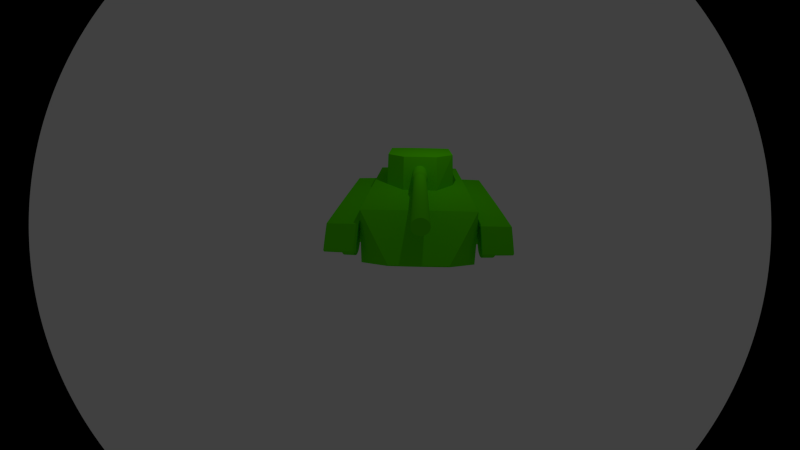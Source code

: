 # Source: tank_FinishedNoAnim_-_Copy.blend  (saved by Blender 2.63.0; exported with 4.5.12 LTS)
import bpy
from mathutils import Matrix  # noqa: F401  (used for matrix-valued properties, if any)

bpy.ops.wm.read_factory_settings(use_empty=True)
scene = bpy.context.scene
scene.name = 'Scene'

# ---- collections
col_collection_1 = bpy.data.collections.new('Collection 1'); scene.collection.children.link(col_collection_1)

# ---- materials (node trees are filled in below, after node groups)
mat_material_007 = bpy.data.materials.new('Material.007')
mat_material_007.alpha_threshold = 0.0
mat_material_007.use_transparent_shadow = False
mat_material_007.diffuse_color = (0.11, 0.8, 0.0, 1.0)
mat_material_007.roughness = 0.5
mat_material_007.line_color = (0.0, 0.0, 0.0, 1.0)
mat_material_001 = bpy.data.materials.new('Material.001')
mat_material_001.alpha_threshold = 0.0
mat_material_001.use_transparent_shadow = False
mat_material_001.diffuse_color = (0.11, 0.8, 0.0, 1.0)
mat_material_001.roughness = 0.5
mat_material_001.line_color = (0.0, 0.0, 0.0, 1.0)
mat_material = bpy.data.materials.new('Material')
mat_material.alpha_threshold = 0.0
mat_material.use_transparent_shadow = False
mat_material.diffuse_color = (0.11, 0.8, 0.0, 1.0)
mat_material.roughness = 0.5
mat_material.line_color = (0.0, 0.0, 0.0, 1.0)
mat_material_002 = bpy.data.materials.new('Material.002')
mat_material_002.alpha_threshold = 0.0
mat_material_002.use_transparent_shadow = False
mat_material_002.diffuse_color = (0.11, 0.8, 0.0, 1.0)
mat_material_002.roughness = 0.5
mat_material_002.line_color = (0.0, 0.0, 0.0, 1.0)

# ---- material node trees

# ---- world
world_world = bpy.data.worlds.new('World'); scene.world = world_world
world_world.color = (0.05088, 0.05088, 0.05088)
world_world.use_sun_shadow = False
world_world.sun_shadow_jitter_overblur = 0.0
world_world.cycles.sampling_method = 'MANUAL'
world_world.cycles.sample_map_resolution = 256

# ---- cameras
cam_camera = bpy.data.cameras.new('Camera')
cam_camera.type = 'PANO'
cam_camera.clip_end = 100.0
cam_camera.lens = 35.0
cam_camera.sensor_width = 32.0
cam_camera.sensor_height = 18.0
cam_camera.ortho_scale = 7.314
cam_camera.dof.focus_distance = 0.0
cam_camera.dof.aperture_fstop = 128.0

# ---- lights
light_lamp = bpy.data.lights.new('Lamp', 'POINT')
light_lamp.transmission_factor = 0.0
light_lamp.cutoff_distance = 30.0
light_lamp.energy = 100.0
light_lamp.shadow_buffer_clip_start = 1.001
light_lamp.shadow_soft_size = 0.1
light_lamp.shadow_maximum_resolution = 0.006
light_lamp.use_absolute_resolution = True
light_lamp.cycles.use_multiple_importance_sampling = False

# ---- meshes
me_cube_000 = bpy.data.meshes.new('Cube.000')
me_cube_000.from_pydata([(-0.838, 0.42, -2.98), (-0.838, 0.313, -2.98), (-0.8223, 0.42, -3.053), (-0.8223, 0.313, -3.053), (-0.8071, 0.42, -3.27), (-0.8071, 0.313, -3.27), (-0.7932, 0.42, -3.622), (-0.7932, 0.313, -3.622), (-0.781, 0.42, -4.096), (-0.781, 0.313, -4.096), (-0.7709, 0.42, -4.674), (-0.7709, 0.313, -4.674), (-0.7635, 0.42, -5.333), (-0.7635, 0.313, -5.333), (-0.7589, 0.42, -6.048), (-0.7589, 0.313, -6.048), (-0.7573, 0.42, -6.792), (-0.7573, 0.313, -6.792), (-0.7589, 0.42, -7.535), (-0.7589, 0.313, -7.535), (-0.7635, 0.42, -8.25), (-0.7635, 0.313, -8.25), (-0.7709, 0.42, -8.909), (-0.7709, 0.313, -8.909), (-0.781, 0.42, -9.487), (-0.781, 0.313, -9.487), (-0.7932, 0.42, -9.961), (-0.7932, 0.313, -9.961), (-0.8071, 0.42, -10.31), (-0.8071, 0.313, -10.31), (-0.8223, 0.42, -10.53), (-0.8223, 0.313, -10.53), (-0.838, 0.42, -10.6), (-0.838, 0.313, -10.6), (-0.8537, 0.42, -10.53), (-0.8537, 0.313, -10.53), (-0.8689, 0.42, -10.31), (-0.8689, 0.313, -10.31), (-0.8828, 0.42, -9.961), (-0.8828, 0.313, -9.961), (-0.8951, 0.42, -9.487), (-0.8951, 0.313, -9.487), (-0.9051, 0.42, -8.909), (-0.9051, 0.313, -8.909), (-0.9125, 0.42, -8.25), (-0.9125, 0.313, -8.25), (-0.9171, 0.42, -7.535), (-0.9171, 0.313, -7.535), (-0.9187, 0.42, -6.792), (-0.9187, 0.313, -6.792), (-0.9171, 0.42, -6.048), (-0.9171, 0.313, -6.048), (-0.9125, 0.42, -5.333), (-0.9125, 0.313, -5.333), (-0.9051, 0.42, -4.674), (-0.9051, 0.313, -4.674), (-0.8951, 0.42, -4.096), (-0.8951, 0.313, -4.096), (-0.8828, 0.42, -3.622), (-0.8828, 0.313, -3.622), (-0.8689, 0.42, -3.27), (-0.8689, 0.313, -3.27), (-0.8537, 0.42, -3.053), (-0.8537, 0.313, -3.053), (-1.118, 0.3071, -7.478), (-1.118, -0.5743, -7.478), (-1.113, 0.3071, -4.957), (-1.113, -0.5743, -4.957), (-1.097, 0.3071, -2.532), (-1.097, -0.5743, -2.532), (-1.071, 0.3071, -0.2982), (-1.071, -0.5743, -0.2982), (-1.036, 0.3071, 1.66), (-1.036, -0.5743, 1.66), (-0.9943, 0.3071, 3.267), (-0.9943, -0.5743, 3.267), (-0.9463, 0.3071, 4.462), (-0.9463, -0.5743, 4.462), (-0.8941, 0.3071, 5.197), (-0.8941, -0.5743, 5.197), (-0.8399, 0.3071, 5.445), (-0.8399, -0.5743, 5.445), (-0.7857, 0.3071, 5.197), (-0.7857, -0.5743, 5.197), (-0.7336, 0.3071, 4.462), (-0.7336, -0.5743, 4.462), (-0.6855, 0.3071, 3.267), (-0.6855, -0.5743, 3.267), (-0.6434, 0.3071, 1.66), (-0.6434, -0.5743, 1.66), (-0.6088, 0.3071, -0.2982), (-0.6088, -0.5743, -0.2982), (-0.5832, 0.3071, -2.532), (-0.5832, -0.5743, -2.532), (-0.5673, 0.3071, -4.957), (-0.5673, -0.5743, -4.957), (-0.562, 0.3071, -7.478), (-0.562, -0.5743, -7.478), (-0.5673, 0.3071, -9.999), (-0.5673, -0.5743, -9.999), (-0.5832, 0.3071, -12.42), (-0.5832, -0.5743, -12.42), (-0.6088, 0.3071, -14.66), (-0.6088, -0.5743, -14.66), (-0.6434, 0.3071, -16.62), (-0.6434, -0.5743, -16.62), (-0.6855, 0.3071, -18.22), (-0.6855, -0.5743, -18.22), (-0.7336, 0.3071, -19.42), (-0.7336, -0.5743, -19.42), (-0.7857, 0.3071, -20.15), (-0.7857, -0.5743, -20.15), (-0.8399, 0.3071, -20.4), (-0.8399, -0.5743, -20.4), (-0.8941, 0.3071, -20.15), (-0.8941, -0.5743, -20.15), (-0.9463, 0.3071, -19.42), (-0.9463, -0.5743, -19.42), (-0.9943, 0.3071, -18.22), (-0.9943, -0.5743, -18.22), (-1.036, 0.3071, -16.62), (-1.036, -0.5743, -16.62), (-1.071, 0.3071, -14.66), (-1.071, -0.5743, -14.66), (-1.097, 0.3071, -12.42), (-1.097, -0.5743, -12.42), (-1.113, 0.3071, -9.999), (-1.113, -0.5743, -9.999), (-0.289, 0.4174, -5.203), (-0.289, 0.3156, -5.203), (-0.2741, 0.4174, -5.273), (-0.2741, 0.3156, -5.273), (-0.2597, 0.4174, -5.479), (-0.2597, 0.3156, -5.479), (-0.2464, 0.4174, -5.814), (-0.2464, 0.3156, -5.814), (-0.2348, 0.4174, -6.265), (-0.2348, 0.3156, -6.265), (-0.2253, 0.4174, -6.815), (-0.2253, 0.3156, -6.815), (-0.2182, 0.4174, -7.441), (-0.2182, 0.3156, -7.441), (-0.2138, 0.4174, -8.121), (-0.2138, 0.3156, -8.121), (-0.2123, 0.4174, -8.829), (-0.2123, 0.3156, -8.829), (-0.2138, 0.4174, -9.536), (-0.2138, 0.3156, -9.536), (-0.2182, 0.4174, -10.22), (-0.2182, 0.3156, -10.22), (-0.2253, 0.4174, -10.84), (-0.2253, 0.3156, -10.84), (-0.2348, 0.4174, -11.39), (-0.2348, 0.3156, -11.39), (-0.2464, 0.4174, -11.84), (-0.2464, 0.3156, -11.84), (-0.2597, 0.4174, -12.18), (-0.2597, 0.3156, -12.18), (-0.2741, 0.4174, -12.38), (-0.2741, 0.3156, -12.38), (-0.289, 0.4174, -12.45), (-0.289, 0.3156, -12.45), (-0.304, 0.4174, -12.38), (-0.304, 0.3156, -12.38), (-0.3184, 0.4174, -12.18), (-0.3184, 0.3156, -12.18), (-0.3317, 0.4174, -11.84), (-0.3317, 0.3156, -11.84), (-0.3433, 0.4174, -11.39), (-0.3433, 0.3156, -11.39), (-0.3528, 0.4174, -10.84), (-0.3528, 0.3156, -10.84), (-0.3599, 0.4174, -10.22), (-0.3599, 0.3156, -10.22), (-0.3643, 0.4174, -9.536), (-0.3643, 0.3156, -9.536), (-0.3658, 0.4174, -8.829), (-0.3658, 0.3156, -8.829), (-0.3643, 0.4174, -8.121), (-0.3643, 0.3156, -8.121), (-0.3599, 0.4174, -7.441), (-0.3599, 0.3156, -7.441), (-0.3528, 0.4174, -6.815), (-0.3528, 0.3156, -6.815), (-0.3433, 0.4174, -6.265), (-0.3433, 0.3156, -6.265), (-0.3317, 0.4174, -5.814), (-0.3317, 0.3156, -5.814), (-0.3184, 0.4174, -5.479), (-0.3184, 0.3156, -5.479), (-0.304, 0.4174, -5.273), (-0.304, 0.3156, -5.273), (-0.5552, 0.31, -9.481), (-0.5552, -0.5283, -9.481), (-0.5501, 0.31, -7.083), (-0.5501, -0.5283, -7.083), (-0.5351, 0.31, -4.778), (-0.5351, -0.5283, -4.778), (-0.5106, 0.31, -2.653), (-0.5106, -0.5283, -2.653), (-0.4778, 0.31, -0.7902), (-0.4778, -0.5283, -0.7902), (-0.4377, 0.31, 0.7383), (-0.4377, -0.5283, 0.7383), (-0.392, 0.31, 1.874), (-0.392, -0.5283, 1.874), (-0.3424, 0.31, 2.574), (-0.3424, -0.5283, 2.574), (-0.2909, 0.31, 2.81), (-0.2909, -0.5283, 2.81), (-0.2393, 0.31, 2.574), (-0.2393, -0.5283, 2.574), (-0.1897, 0.31, 1.874), (-0.1897, -0.5283, 1.874), (-0.144, 0.31, 0.7383), (-0.144, -0.5283, 0.7383), (-0.104, 0.31, -0.7902), (-0.104, -0.5283, -0.7902), (-0.07109, 0.31, -2.653), (-0.07109, -0.5283, -2.653), (-0.04666, 0.31, -4.778), (-0.04666, -0.5283, -4.778), (-0.03162, 0.31, -7.083), (-0.03162, -0.5283, -7.083), (-0.02654, 0.31, -9.481), (-0.02654, -0.5283, -9.481), (-0.03162, 0.31, -11.88), (-0.03162, -0.5283, -11.88), (-0.04666, 0.31, -14.18), (-0.04666, -0.5283, -14.18), (-0.07109, 0.31, -16.31), (-0.07109, -0.5283, -16.31), (-0.104, 0.31, -18.17), (-0.104, -0.5283, -18.17), (-0.144, 0.31, -19.7), (-0.144, -0.5283, -19.7), (-0.1897, 0.31, -20.84), (-0.1897, -0.5283, -20.84), (-0.2393, 0.31, -21.54), (-0.2393, -0.5283, -21.54), (-0.2909, 0.31, -21.77), (-0.2909, -0.5283, -21.77), (-0.3424, 0.31, -21.54), (-0.3424, -0.5283, -21.54), (-0.392, 0.31, -20.84), (-0.392, -0.5283, -20.84), (-0.4377, 0.31, -19.7), (-0.4377, -0.5283, -19.7), (-0.4778, 0.31, -18.17), (-0.4778, -0.5283, -18.17), (-0.5107, 0.31, -16.31), (-0.5107, -0.5283, -16.31), (-0.5351, 0.31, -14.18), (-0.5351, -0.5283, -14.18), (-0.5501, 0.31, -11.88), (-0.5501, -0.5283, -11.88), (0.2228, 0.4174, -5.055), (0.2228, 0.3156, -5.055), (0.2378, 0.4174, -5.124), (0.2378, 0.3156, -5.124), (0.2522, 0.4174, -5.331), (0.2522, 0.3156, -5.331), (0.2655, 0.4174, -5.666), (0.2655, 0.3156, -5.666), (0.2771, 0.4174, -6.118), (0.2771, 0.3156, -6.118), (0.2866, 0.4174, -6.668), (0.2866, 0.3156, -6.668), (0.2937, 0.4174, -7.295), (0.2937, 0.3156, -7.295), (0.2981, 0.4174, -7.976), (0.2981, 0.3156, -7.976), (0.2996, 0.4174, -8.684), (0.2996, 0.3156, -8.684), (0.2981, 0.4174, -9.392), (0.2981, 0.3156, -9.392), (0.2937, 0.4174, -10.07), (0.2937, 0.3156, -10.07), (0.2866, 0.4174, -10.7), (0.2866, 0.3156, -10.7), (0.2771, 0.4174, -11.25), (0.2771, 0.3156, -11.25), (0.2655, 0.4174, -11.7), (0.2655, 0.3156, -11.7), (0.2522, 0.4174, -12.04), (0.2522, 0.3156, -12.04), (0.2378, 0.4174, -12.24), (0.2378, 0.3156, -12.24), (0.2228, 0.4174, -12.31), (0.2228, 0.3156, -12.31), (0.2078, 0.4174, -12.24), (0.2078, 0.3156, -12.24), (0.1934, 0.4174, -12.04), (0.1934, 0.3156, -12.04), (0.1801, 0.4174, -11.7), (0.1801, 0.3156, -11.7), (0.1685, 0.4174, -11.25), (0.1685, 0.3156, -11.25), (0.1589, 0.4174, -10.7), (0.1589, 0.3156, -10.7), (0.1518, 0.4174, -10.07), (0.1518, 0.3156, -10.07), (0.1474, 0.4174, -9.392), (0.1474, 0.3156, -9.392), (0.146, 0.4174, -8.684), (0.146, 0.3156, -8.684), (0.1474, 0.4174, -7.976), (0.1474, 0.3156, -7.976), (0.1518, 0.4174, -7.295), (0.1518, 0.3156, -7.295), (0.1589, 0.4174, -6.668), (0.1589, 0.3156, -6.668), (0.1685, 0.4174, -6.118), (0.1685, 0.3156, -6.118), (0.1801, 0.4174, -5.666), (0.1801, 0.3156, -5.666), (0.1934, 0.4174, -5.331), (0.1934, 0.3156, -5.331), (0.2078, 0.4174, -5.124), (0.2078, 0.3156, -5.124), (-0.04369, 0.31, -9.338), (-0.04369, -0.5293, -9.338), (-0.0386, 0.31, -6.937), (-0.0386, -0.5293, -6.937), (-0.02354, 0.31, -4.628), (-0.02354, -0.5293, -4.628), (0.0009126, 0.31, -2.501), (0.0009126, -0.5293, -2.501), (0.03382, 0.31, -0.6362), (0.03382, -0.5293, -0.6362), (0.07393, 0.31, 0.8941), (0.07393, -0.5293, 0.8941), (0.1197, 0.31, 2.031), (0.1197, -0.5293, 2.031), (0.1693, 0.31, 2.732), (0.1693, -0.5293, 2.732), (0.221, 0.31, 2.968), (0.221, -0.5293, 2.968), (0.2726, 0.31, 2.732), (0.2726, -0.5293, 2.732), (0.3222, 0.31, 2.031), (0.3222, -0.5293, 2.031), (0.368, 0.31, 0.8941), (0.368, -0.5293, 0.8941), (0.4081, 0.31, -0.6362), (0.4081, -0.5293, -0.6362), (0.441, 0.31, -2.501), (0.441, -0.5293, -2.501), (0.4654, 0.31, -4.628), (0.4654, -0.5293, -4.628), (0.4805, 0.31, -6.937), (0.4805, -0.5293, -6.937), (0.4856, 0.31, -9.338), (0.4856, -0.5293, -9.338), (0.4805, 0.31, -11.74), (0.4805, -0.5293, -11.74), (0.4654, 0.31, -14.05), (0.4654, -0.5293, -14.05), (0.441, 0.31, -16.17), (0.441, -0.5293, -16.17), (0.4081, 0.31, -18.04), (0.4081, -0.5293, -18.04), (0.368, 0.31, -19.57), (0.368, -0.5293, -19.57), (0.3222, 0.31, -20.71), (0.3222, -0.5293, -20.71), (0.2726, 0.31, -21.41), (0.2726, -0.5293, -21.41), (0.221, 0.31, -21.64), (0.221, -0.5293, -21.64), (0.1693, 0.31, -21.41), (0.1693, -0.5293, -21.41), (0.1197, 0.31, -20.71), (0.1197, -0.5293, -20.71), (0.07393, 0.31, -19.57), (0.07393, -0.5293, -19.57), (0.03382, 0.31, -18.04), (0.03382, -0.5293, -18.04), (0.0009123, 0.31, -16.17), (0.0009123, -0.5293, -16.17), (-0.02354, 0.31, -14.05), (-0.02354, -0.5293, -14.05), (-0.0386, 0.31, -11.74), (-0.0386, -0.5293, -11.74), (0.7152, 0.4141, -2.394), (0.7152, 0.3189, -2.394), (0.7292, 0.4141, -2.46), (0.7292, 0.3189, -2.46), (0.7426, 0.4141, -2.652), (0.7426, 0.3189, -2.652), (0.755, 0.4141, -2.966), (0.755, 0.3189, -2.966), (0.7659, 0.4141, -3.387), (0.7659, 0.3189, -3.387), (0.7748, 0.4141, -3.901), (0.7748, 0.3189, -3.901), (0.7814, 0.4141, -4.487), (0.7814, 0.3189, -4.487), (0.7855, 0.4141, -5.122), (0.7855, 0.3189, -5.122), (0.7869, 0.4141, -5.784), (0.7869, 0.3189, -5.784), (0.7855, 0.4141, -6.445), (0.7855, 0.3189, -6.445), (0.7814, 0.4141, -7.081), (0.7814, 0.3189, -7.081), (0.7748, 0.4141, -7.666), (0.7748, 0.3189, -7.666), (0.7659, 0.4141, -8.18), (0.7659, 0.3189, -8.18), (0.755, 0.4141, -8.601), (0.755, 0.3189, -8.601), (0.7426, 0.4141, -8.915), (0.7426, 0.3189, -8.915), (0.7292, 0.4141, -9.108), (0.7292, 0.3189, -9.108), (0.7152, 0.4141, -9.173), (0.7152, 0.3189, -9.173), (0.7012, 0.4141, -9.108), (0.7012, 0.3189, -9.108), (0.6877, 0.4141, -8.915), (0.6877, 0.3189, -8.915), (0.6753, 0.4141, -8.601), (0.6753, 0.3189, -8.601), (0.6644, 0.4141, -8.18), (0.6644, 0.3189, -8.18), (0.6555, 0.4141, -7.666), (0.6555, 0.3189, -7.666), (0.6489, 0.4141, -7.081), (0.6489, 0.3189, -7.081), (0.6448, 0.4141, -6.445), (0.6448, 0.3189, -6.445), (0.6434, 0.4141, -5.784), (0.6434, 0.3189, -5.784), (0.6448, 0.4141, -5.122), (0.6448, 0.3189, -5.122), (0.6489, 0.4141, -4.487), (0.6489, 0.3189, -4.487), (0.6555, 0.4141, -3.901), (0.6555, 0.3189, -3.901), (0.6644, 0.4141, -3.387), (0.6644, 0.3189, -3.387), (0.6753, 0.4141, -2.966), (0.6753, 0.3189, -2.966), (0.6877, 0.4141, -2.652), (0.6877, 0.3189, -2.652), (0.7012, 0.4141, -2.46), (0.7012, 0.3189, -2.46), (0.4663, 0.3137, -6.394), (0.4663, -0.47, -6.394), (0.4711, 0.3137, -4.152), (0.4711, -0.47, -4.152), (0.4852, 0.3137, -1.996), (0.4852, -0.47, -1.996), (0.508, 0.3137, -0.009711), (0.508, -0.47, -0.009712), (0.5387, 0.3137, 1.732), (0.5387, -0.47, 1.732), (0.5762, 0.3137, 3.161), (0.5762, -0.47, 3.161), (0.6189, 0.3137, 4.223), (0.6189, -0.47, 4.223), (0.6653, 0.3137, 4.876), (0.6653, -0.47, 4.876), (0.7135, 0.3137, 5.097), (0.7135, -0.47, 5.097), (0.7617, 0.3137, 4.876), (0.7617, -0.47, 4.876), (0.808, 0.3137, 4.223), (0.808, -0.47, 4.223), (0.8508, 0.3137, 3.161), (0.8508, -0.47, 3.161), (0.8882, 0.3137, 1.732), (0.8882, -0.47, 1.732), (0.9189, 0.3137, -0.009714), (0.9189, -0.47, -0.009714), (0.9418, 0.3137, -1.996), (0.9418, -0.47, -1.996), (0.9558, 0.3137, -4.152), (0.9558, -0.47, -4.152), (0.9606, 0.3137, -6.394), (0.9606, -0.47, -6.394), (0.9558, 0.3137, -8.636), (0.9558, -0.47, -8.636), (0.9418, 0.3137, -10.79), (0.9418, -0.47, -10.79), (0.9189, 0.3137, -12.78), (0.9189, -0.47, -12.78), (0.8882, 0.3137, -14.52), (0.8882, -0.47, -14.52), (0.8508, 0.3137, -15.95), (0.8508, -0.47, -15.95), (0.808, 0.3137, -17.01), (0.808, -0.47, -17.01), (0.7617, 0.3137, -17.66), (0.7617, -0.47, -17.66), (0.7135, 0.3137, -17.88), (0.7135, -0.47, -17.88), (0.6653, 0.3137, -17.66), (0.6653, -0.47, -17.66), (0.6189, 0.3137, -17.01), (0.6189, -0.47, -17.01), (0.5762, 0.3137, -15.95), (0.5762, -0.47, -15.95), (0.5387, 0.3137, -14.52), (0.5387, -0.47, -14.52), (0.508, 0.3137, -12.78), (0.508, -0.47, -12.78), (0.4852, 0.3137, -10.79), (0.4852, -0.47, -10.79), (0.4711, 0.3137, -8.636), (0.4711, -0.47, -8.636), (-1.298, -1.0, -6.033), (-1.298, 1.0, -6.033), (1.193, 1.0, -3.844), (1.193, -1.0, -3.844), (-1.319, -1.0, -4.305), (-1.319, 1.0, -4.305), (1.218, 1.0, -2.228), (1.218, -1.0, -2.228), (0.9706, 1.0, 9.149), (0.9457, 1.0, 7.533), (0.9706, -1.0, 9.149), (0.9457, -1.0, 7.533), (-1.02, -1.0, 6.887), (-1.036, 1.0, 8.67), (-1.036, -1.0, 8.67), (-1.02, 1.0, 6.887)], [], [(0, 1, 3, 2), (2, 3, 5, 4), (4, 5, 7, 6), (6, 7, 9, 8), (8, 9, 11, 10), (10, 11, 13, 12), (12, 13, 15, 14), (14, 15, 17, 16), (16, 17, 19, 18), (18, 19, 21, 20), (20, 21, 23, 22), (22, 23, 25, 24), (24, 25, 27, 26), (26, 27, 29, 28), (28, 29, 31, 30), (30, 31, 33, 32), (32, 33, 35, 34), (34, 35, 37, 36), (36, 37, 39, 38), (38, 39, 41, 40), (40, 41, 43, 42), (42, 43, 45, 44), (44, 45, 47, 46), (46, 47, 49, 48), (48, 49, 51, 50), (50, 51, 53, 52), (52, 53, 55, 54), (54, 55, 57, 56), (56, 57, 59, 58), (58, 59, 61, 60), (3, 1, 63, 61, 59, 57, 55, 53, 51, 49, 47, 45, 43, 41, 39, 37, 35, 33, 31, 29, 27, 25, 23, 21, 19, 17, 15, 13, 11, 9, 7, 5), (62, 63, 1, 0), (60, 61, 63, 62), (0, 2, 4, 6, 8, 10, 12, 14, 16, 18, 20, 22, 24, 26, 28, 30, 32, 34, 36, 38, 40, 42, 44, 46, 48, 50, 52, 54, 56, 58, 60, 62), (64, 65, 67, 66), (66, 67, 69, 68), (68, 69, 71, 70), (70, 71, 73, 72), (72, 73, 75, 74), (74, 75, 77, 76), (76, 77, 79, 78), (78, 79, 81, 80), (80, 81, 83, 82), (82, 83, 85, 84), (84, 85, 87, 86), (86, 87, 89, 88), (88, 89, 91, 90), (90, 91, 93, 92), (92, 93, 95, 94), (94, 95, 97, 96), (96, 97, 99, 98), (98, 99, 101, 100), (100, 101, 103, 102), (102, 103, 105, 104), (104, 105, 107, 106), (106, 107, 109, 108), (108, 109, 111, 110), (110, 111, 113, 112), (112, 113, 115, 114), (114, 115, 117, 116), (116, 117, 119, 118), (118, 119, 121, 120), (120, 121, 123, 122), (122, 123, 125, 124), (67, 65, 127, 125, 123, 121, 119, 117, 115, 113, 111, 109, 107, 105, 103, 101, 99, 97, 95, 93, 91, 89, 87, 85, 83, 81, 79, 77, 75, 73, 71, 69), (126, 127, 65, 64), (124, 125, 127, 126), (64, 66, 68, 70, 72, 74, 76, 78, 80, 82, 84, 86, 88, 90, 92, 94, 96, 98, 100, 102, 104, 106, 108, 110, 112, 114, 116, 118, 120, 122, 124, 126), (128, 129, 131, 130), (130, 131, 133, 132), (132, 133, 135, 134), (134, 135, 137, 136), (136, 137, 139, 138), (138, 139, 141, 140), (140, 141, 143, 142), (142, 143, 145, 144), (144, 145, 147, 146), (146, 147, 149, 148), (148, 149, 151, 150), (150, 151, 153, 152), (152, 153, 155, 154), (154, 155, 157, 156), (156, 157, 159, 158), (158, 159, 161, 160), (160, 161, 163, 162), (162, 163, 165, 164), (164, 165, 167, 166), (166, 167, 169, 168), (168, 169, 171, 170), (170, 171, 173, 172), (172, 173, 175, 174), (174, 175, 177, 176), (176, 177, 179, 178), (178, 179, 181, 180), (180, 181, 183, 182), (182, 183, 185, 184), (184, 185, 187, 186), (186, 187, 189, 188), (131, 129, 191, 189, 187, 185, 183, 181, 179, 177, 175, 173, 171, 169, 167, 165, 163, 161, 159, 157, 155, 153, 151, 149, 147, 145, 143, 141, 139, 137, 135, 133), (190, 191, 129, 128), (188, 189, 191, 190), (128, 130, 132, 134, 136, 138, 140, 142, 144, 146, 148, 150, 152, 154, 156, 158, 160, 162, 164, 166, 168, 170, 172, 174, 176, 178, 180, 182, 184, 186, 188, 190), (192, 193, 195, 194), (194, 195, 197, 196), (196, 197, 199, 198), (198, 199, 201, 200), (200, 201, 203, 202), (202, 203, 205, 204), (204, 205, 207, 206), (206, 207, 209, 208), (208, 209, 211, 210), (210, 211, 213, 212), (212, 213, 215, 214), (214, 215, 217, 216), (216, 217, 219, 218), (218, 219, 221, 220), (220, 221, 223, 222), (222, 223, 225, 224), (224, 225, 227, 226), (226, 227, 229, 228), (228, 229, 231, 230), (230, 231, 233, 232), (232, 233, 235, 234), (234, 235, 237, 236), (236, 237, 239, 238), (238, 239, 241, 240), (240, 241, 243, 242), (242, 243, 245, 244), (244, 245, 247, 246), (246, 247, 249, 248), (248, 249, 251, 250), (250, 251, 253, 252), (195, 193, 255, 253, 251, 249, 247, 245, 243, 241, 239, 237, 235, 233, 231, 229, 227, 225, 223, 221, 219, 217, 215, 213, 211, 209, 207, 205, 203, 201, 199, 197), (254, 255, 193, 192), (252, 253, 255, 254), (192, 194, 196, 198, 200, 202, 204, 206, 208, 210, 212, 214, 216, 218, 220, 222, 224, 226, 228, 230, 232, 234, 236, 238, 240, 242, 244, 246, 248, 250, 252, 254), (256, 257, 259, 258), (258, 259, 261, 260), (260, 261, 263, 262), (262, 263, 265, 264), (264, 265, 267, 266), (266, 267, 269, 268), (268, 269, 271, 270), (270, 271, 273, 272), (272, 273, 275, 274), (274, 275, 277, 276), (276, 277, 279, 278), (278, 279, 281, 280), (280, 281, 283, 282), (282, 283, 285, 284), (284, 285, 287, 286), (286, 287, 289, 288), (288, 289, 291, 290), (290, 291, 293, 292), (292, 293, 295, 294), (294, 295, 297, 296), (296, 297, 299, 298), (298, 299, 301, 300), (300, 301, 303, 302), (302, 303, 305, 304), (304, 305, 307, 306), (306, 307, 309, 308), (308, 309, 311, 310), (310, 311, 313, 312), (312, 313, 315, 314), (314, 315, 317, 316), (259, 257, 319, 317, 315, 313, 311, 309, 307, 305, 303, 301, 299, 297, 295, 293, 291, 289, 287, 285, 283, 281, 279, 277, 275, 273, 271, 269, 267, 265, 263, 261), (318, 319, 257, 256), (316, 317, 319, 318), (256, 258, 260, 262, 264, 266, 268, 270, 272, 274, 276, 278, 280, 282, 284, 286, 288, 290, 292, 294, 296, 298, 300, 302, 304, 306, 308, 310, 312, 314, 316, 318), (320, 321, 323, 322), (322, 323, 325, 324), (324, 325, 327, 326), (326, 327, 329, 328), (328, 329, 331, 330), (330, 331, 333, 332), (332, 333, 335, 334), (334, 335, 337, 336), (336, 337, 339, 338), (338, 339, 341, 340), (340, 341, 343, 342), (342, 343, 345, 344), (344, 345, 347, 346), (346, 347, 349, 348), (348, 349, 351, 350), (350, 351, 353, 352), (352, 353, 355, 354), (354, 355, 357, 356), (356, 357, 359, 358), (358, 359, 361, 360), (360, 361, 363, 362), (362, 363, 365, 364), (364, 365, 367, 366), (366, 367, 369, 368), (368, 369, 371, 370), (370, 371, 373, 372), (372, 373, 375, 374), (374, 375, 377, 376), (376, 377, 379, 378), (378, 379, 381, 380), (323, 321, 383, 381, 379, 377, 375, 373, 371, 369, 367, 365, 363, 361, 359, 357, 355, 353, 351, 349, 347, 345, 343, 341, 339, 337, 335, 333, 331, 329, 327, 325), (382, 383, 321, 320), (380, 381, 383, 382), (320, 322, 324, 326, 328, 330, 332, 334, 336, 338, 340, 342, 344, 346, 348, 350, 352, 354, 356, 358, 360, 362, 364, 366, 368, 370, 372, 374, 376, 378, 380, 382), (384, 385, 387, 386), (386, 387, 389, 388), (388, 389, 391, 390), (390, 391, 393, 392), (392, 393, 395, 394), (394, 395, 397, 396), (396, 397, 399, 398), (398, 399, 401, 400), (400, 401, 403, 402), (402, 403, 405, 404), (404, 405, 407, 406), (406, 407, 409, 408), (408, 409, 411, 410), (410, 411, 413, 412), (412, 413, 415, 414), (414, 415, 417, 416), (416, 417, 419, 418), (418, 419, 421, 420), (420, 421, 423, 422), (422, 423, 425, 424), (424, 425, 427, 426), (426, 427, 429, 428), (428, 429, 431, 430), (430, 431, 433, 432), (432, 433, 435, 434), (434, 435, 437, 436), (436, 437, 439, 438), (438, 439, 441, 440), (440, 441, 443, 442), (442, 443, 445, 444), (387, 385, 447, 445, 443, 441, 439, 437, 435, 433, 431, 429, 427, 425, 423, 421, 419, 417, 415, 413, 411, 409, 407, 405, 403, 401, 399, 397, 395, 393, 391, 389), (446, 447, 385, 384), (444, 445, 447, 446), (384, 386, 388, 390, 392, 394, 396, 398, 400, 402, 404, 406, 408, 410, 412, 414, 416, 418, 420, 422, 424, 426, 428, 430, 432, 434, 436, 438, 440, 442, 444, 446), (448, 449, 451, 450), (450, 451, 453, 452), (452, 453, 455, 454), (454, 455, 457, 456), (456, 457, 459, 458), (458, 459, 461, 460), (460, 461, 463, 462), (462, 463, 465, 464), (464, 465, 467, 466), (466, 467, 469, 468), (468, 469, 471, 470), (470, 471, 473, 472), (472, 473, 475, 474), (474, 475, 477, 476), (476, 477, 479, 478), (478, 479, 481, 480), (480, 481, 483, 482), (482, 483, 485, 484), (484, 485, 487, 486), (486, 487, 489, 488), (488, 489, 491, 490), (490, 491, 493, 492), (492, 493, 495, 494), (494, 495, 497, 496), (496, 497, 499, 498), (498, 499, 501, 500), (500, 501, 503, 502), (502, 503, 505, 504), (504, 505, 507, 506), (506, 507, 509, 508), (451, 449, 511, 509, 507, 505, 503, 501, 499, 497, 495, 493, 491, 489, 487, 485, 483, 481, 479, 477, 475, 473, 471, 469, 467, 465, 463, 461, 459, 457, 455, 453), (510, 511, 449, 448), (508, 509, 511, 510), (448, 450, 452, 454, 456, 458, 460, 462, 464, 466, 468, 470, 472, 474, 476, 478, 480, 482, 484, 486, 488, 490, 492, 494, 496, 498, 500, 502, 504, 506, 508, 510), (516, 517, 513, 512), (520, 518, 514, 521), (518, 519, 515, 514), (526, 516, 512, 524), (523, 521, 514, 515), (526, 525, 517, 516), (525, 520, 521, 527), (519, 522, 523, 515), (524, 527, 521, 523), (519, 518, 520, 522), (512, 513, 527, 524), (522, 520, 525, 526), (517, 525, 527, 513), (522, 526, 524, 523)])
me_cube_000.materials.append(mat_material_007)
me_cube_000.use_remesh_preserve_volume = False
me_cube_000.use_remesh_preserve_attributes = False
me_cube_000.use_mirror_vertex_groups = False
me_cube_000.update()
me_cube_004 = bpy.data.meshes.new('Cube.004')
me_cube_004.from_pydata([(-0.838, 0.42, -2.98), (-0.838, 0.313, -2.98), (-0.8223, 0.42, -3.053), (-0.8223, 0.313, -3.053), (-0.8071, 0.42, -3.27), (-0.8071, 0.313, -3.27), (-0.7932, 0.42, -3.622), (-0.7932, 0.313, -3.622), (-0.781, 0.42, -4.096), (-0.781, 0.313, -4.096), (-0.7709, 0.42, -4.674), (-0.7709, 0.313, -4.674), (-0.7635, 0.42, -5.333), (-0.7635, 0.313, -5.333), (-0.7589, 0.42, -6.048), (-0.7589, 0.313, -6.048), (-0.7573, 0.42, -6.792), (-0.7573, 0.313, -6.792), (-0.7589, 0.42, -7.535), (-0.7589, 0.313, -7.535), (-0.7635, 0.42, -8.25), (-0.7635, 0.313, -8.25), (-0.7709, 0.42, -8.909), (-0.7709, 0.313, -8.909), (-0.781, 0.42, -9.487), (-0.781, 0.313, -9.487), (-0.7932, 0.42, -9.961), (-0.7932, 0.313, -9.961), (-0.8071, 0.42, -10.31), (-0.8071, 0.313, -10.31), (-0.8223, 0.42, -10.53), (-0.8223, 0.313, -10.53), (-0.838, 0.42, -10.6), (-0.838, 0.313, -10.6), (-0.8537, 0.42, -10.53), (-0.8537, 0.313, -10.53), (-0.8689, 0.42, -10.31), (-0.8689, 0.313, -10.31), (-0.8828, 0.42, -9.961), (-0.8828, 0.313, -9.961), (-0.8951, 0.42, -9.487), (-0.8951, 0.313, -9.487), (-0.9051, 0.42, -8.909), (-0.9051, 0.313, -8.909), (-0.9125, 0.42, -8.25), (-0.9125, 0.313, -8.25), (-0.9171, 0.42, -7.535), (-0.9171, 0.313, -7.535), (-0.9187, 0.42, -6.792), (-0.9187, 0.313, -6.792), (-0.9171, 0.42, -6.048), (-0.9171, 0.313, -6.048), (-0.9125, 0.42, -5.333), (-0.9125, 0.313, -5.333), (-0.9051, 0.42, -4.674), (-0.9051, 0.313, -4.674), (-0.8951, 0.42, -4.096), (-0.8951, 0.313, -4.096), (-0.8828, 0.42, -3.622), (-0.8828, 0.313, -3.622), (-0.8689, 0.42, -3.27), (-0.8689, 0.313, -3.27), (-0.8537, 0.42, -3.053), (-0.8537, 0.313, -3.053), (-1.118, 0.3071, -7.478), (-1.118, -0.5743, -7.478), (-1.113, 0.3071, -4.957), (-1.113, -0.5743, -4.957), (-1.097, 0.3071, -2.532), (-1.097, -0.5743, -2.532), (-1.071, 0.3071, -0.2982), (-1.071, -0.5743, -0.2982), (-1.036, 0.3071, 1.66), (-1.036, -0.5743, 1.66), (-0.9943, 0.3071, 3.267), (-0.9943, -0.5743, 3.267), (-0.9463, 0.3071, 4.462), (-0.9463, -0.5743, 4.462), (-0.8941, 0.3071, 5.197), (-0.8941, -0.5743, 5.197), (-0.8399, 0.3071, 5.445), (-0.8399, -0.5743, 5.445), (-0.7857, 0.3071, 5.197), (-0.7857, -0.5743, 5.197), (-0.7336, 0.3071, 4.462), (-0.7336, -0.5743, 4.462), (-0.6855, 0.3071, 3.267), (-0.6855, -0.5743, 3.267), (-0.6434, 0.3071, 1.66), (-0.6434, -0.5743, 1.66), (-0.6088, 0.3071, -0.2982), (-0.6088, -0.5743, -0.2982), (-0.5832, 0.3071, -2.532), (-0.5832, -0.5743, -2.532), (-0.5673, 0.3071, -4.957), (-0.5673, -0.5743, -4.957), (-0.562, 0.3071, -7.478), (-0.562, -0.5743, -7.478), (-0.5673, 0.3071, -9.999), (-0.5673, -0.5743, -9.999), (-0.5832, 0.3071, -12.42), (-0.5832, -0.5743, -12.42), (-0.6088, 0.3071, -14.66), (-0.6088, -0.5743, -14.66), (-0.6434, 0.3071, -16.62), (-0.6434, -0.5743, -16.62), (-0.6855, 0.3071, -18.22), (-0.6855, -0.5743, -18.22), (-0.7336, 0.3071, -19.42), (-0.7336, -0.5743, -19.42), (-0.7857, 0.3071, -20.15), (-0.7857, -0.5743, -20.15), (-0.8399, 0.3071, -20.4), (-0.8399, -0.5743, -20.4), (-0.8941, 0.3071, -20.15), (-0.8941, -0.5743, -20.15), (-0.9463, 0.3071, -19.42), (-0.9463, -0.5743, -19.42), (-0.9943, 0.3071, -18.22), (-0.9943, -0.5743, -18.22), (-1.036, 0.3071, -16.62), (-1.036, -0.5743, -16.62), (-1.071, 0.3071, -14.66), (-1.071, -0.5743, -14.66), (-1.097, 0.3071, -12.42), (-1.097, -0.5743, -12.42), (-1.113, 0.3071, -9.999), (-1.113, -0.5743, -9.999), (-0.289, 0.4174, -5.203), (-0.289, 0.3156, -5.203), (-0.2741, 0.4174, -5.273), (-0.2741, 0.3156, -5.273), (-0.2597, 0.4174, -5.479), (-0.2597, 0.3156, -5.479), (-0.2464, 0.4174, -5.814), (-0.2464, 0.3156, -5.814), (-0.2348, 0.4174, -6.265), (-0.2348, 0.3156, -6.265), (-0.2253, 0.4174, -6.815), (-0.2253, 0.3156, -6.815), (-0.2182, 0.4174, -7.441), (-0.2182, 0.3156, -7.441), (-0.2138, 0.4174, -8.121), (-0.2138, 0.3156, -8.121), (-0.2123, 0.4174, -8.829), (-0.2123, 0.3156, -8.829), (-0.2138, 0.4174, -9.536), (-0.2138, 0.3156, -9.536), (-0.2182, 0.4174, -10.22), (-0.2182, 0.3156, -10.22), (-0.2253, 0.4174, -10.84), (-0.2253, 0.3156, -10.84), (-0.2348, 0.4174, -11.39), (-0.2348, 0.3156, -11.39), (-0.2464, 0.4174, -11.84), (-0.2464, 0.3156, -11.84), (-0.2597, 0.4174, -12.18), (-0.2597, 0.3156, -12.18), (-0.2741, 0.4174, -12.38), (-0.2741, 0.3156, -12.38), (-0.289, 0.4174, -12.45), (-0.289, 0.3156, -12.45), (-0.304, 0.4174, -12.38), (-0.304, 0.3156, -12.38), (-0.3184, 0.4174, -12.18), (-0.3184, 0.3156, -12.18), (-0.3317, 0.4174, -11.84), (-0.3317, 0.3156, -11.84), (-0.3433, 0.4174, -11.39), (-0.3433, 0.3156, -11.39), (-0.3528, 0.4174, -10.84), (-0.3528, 0.3156, -10.84), (-0.3599, 0.4174, -10.22), (-0.3599, 0.3156, -10.22), (-0.3643, 0.4174, -9.536), (-0.3643, 0.3156, -9.536), (-0.3658, 0.4174, -8.829), (-0.3658, 0.3156, -8.829), (-0.3643, 0.4174, -8.121), (-0.3643, 0.3156, -8.121), (-0.3599, 0.4174, -7.441), (-0.3599, 0.3156, -7.441), (-0.3528, 0.4174, -6.815), (-0.3528, 0.3156, -6.815), (-0.3433, 0.4174, -6.265), (-0.3433, 0.3156, -6.265), (-0.3317, 0.4174, -5.814), (-0.3317, 0.3156, -5.814), (-0.3184, 0.4174, -5.479), (-0.3184, 0.3156, -5.479), (-0.304, 0.4174, -5.273), (-0.304, 0.3156, -5.273), (-0.5552, 0.31, -9.481), (-0.5552, -0.5283, -9.481), (-0.5501, 0.31, -7.083), (-0.5501, -0.5283, -7.083), (-0.5351, 0.31, -4.778), (-0.5351, -0.5283, -4.778), (-0.5106, 0.31, -2.653), (-0.5106, -0.5283, -2.653), (-0.4778, 0.31, -0.7902), (-0.4778, -0.5283, -0.7902), (-0.4377, 0.31, 0.7383), (-0.4377, -0.5283, 0.7383), (-0.392, 0.31, 1.874), (-0.392, -0.5283, 1.874), (-0.3424, 0.31, 2.574), (-0.3424, -0.5283, 2.574), (-0.2909, 0.31, 2.81), (-0.2909, -0.5283, 2.81), (-0.2393, 0.31, 2.574), (-0.2393, -0.5283, 2.574), (-0.1897, 0.31, 1.874), (-0.1897, -0.5283, 1.874), (-0.144, 0.31, 0.7383), (-0.144, -0.5283, 0.7383), (-0.104, 0.31, -0.7902), (-0.104, -0.5283, -0.7902), (-0.07109, 0.31, -2.653), (-0.07109, -0.5283, -2.653), (-0.04666, 0.31, -4.778), (-0.04666, -0.5283, -4.778), (-0.03162, 0.31, -7.083), (-0.03162, -0.5283, -7.083), (-0.02654, 0.31, -9.481), (-0.02654, -0.5283, -9.481), (-0.03162, 0.31, -11.88), (-0.03162, -0.5283, -11.88), (-0.04666, 0.31, -14.18), (-0.04666, -0.5283, -14.18), (-0.07109, 0.31, -16.31), (-0.07109, -0.5283, -16.31), (-0.104, 0.31, -18.17), (-0.104, -0.5283, -18.17), (-0.144, 0.31, -19.7), (-0.144, -0.5283, -19.7), (-0.1897, 0.31, -20.84), (-0.1897, -0.5283, -20.84), (-0.2393, 0.31, -21.54), (-0.2393, -0.5283, -21.54), (-0.2909, 0.31, -21.77), (-0.2909, -0.5283, -21.77), (-0.3424, 0.31, -21.54), (-0.3424, -0.5283, -21.54), (-0.392, 0.31, -20.84), (-0.392, -0.5283, -20.84), (-0.4377, 0.31, -19.7), (-0.4377, -0.5283, -19.7), (-0.4778, 0.31, -18.17), (-0.4778, -0.5283, -18.17), (-0.5107, 0.31, -16.31), (-0.5107, -0.5283, -16.31), (-0.5351, 0.31, -14.18), (-0.5351, -0.5283, -14.18), (-0.5501, 0.31, -11.88), (-0.5501, -0.5283, -11.88), (0.2228, 0.4174, -5.055), (0.2228, 0.3156, -5.055), (0.2378, 0.4174, -5.124), (0.2378, 0.3156, -5.124), (0.2522, 0.4174, -5.331), (0.2522, 0.3156, -5.331), (0.2655, 0.4174, -5.666), (0.2655, 0.3156, -5.666), (0.2771, 0.4174, -6.118), (0.2771, 0.3156, -6.118), (0.2866, 0.4174, -6.668), (0.2866, 0.3156, -6.668), (0.2937, 0.4174, -7.295), (0.2937, 0.3156, -7.295), (0.2981, 0.4174, -7.976), (0.2981, 0.3156, -7.976), (0.2996, 0.4174, -8.684), (0.2996, 0.3156, -8.684), (0.2981, 0.4174, -9.392), (0.2981, 0.3156, -9.392), (0.2937, 0.4174, -10.07), (0.2937, 0.3156, -10.07), (0.2866, 0.4174, -10.7), (0.2866, 0.3156, -10.7), (0.2771, 0.4174, -11.25), (0.2771, 0.3156, -11.25), (0.2655, 0.4174, -11.7), (0.2655, 0.3156, -11.7), (0.2522, 0.4174, -12.04), (0.2522, 0.3156, -12.04), (0.2378, 0.4174, -12.24), (0.2378, 0.3156, -12.24), (0.2228, 0.4174, -12.31), (0.2228, 0.3156, -12.31), (0.2078, 0.4174, -12.24), (0.2078, 0.3156, -12.24), (0.1934, 0.4174, -12.04), (0.1934, 0.3156, -12.04), (0.1801, 0.4174, -11.7), (0.1801, 0.3156, -11.7), (0.1685, 0.4174, -11.25), (0.1685, 0.3156, -11.25), (0.1589, 0.4174, -10.7), (0.1589, 0.3156, -10.7), (0.1518, 0.4174, -10.07), (0.1518, 0.3156, -10.07), (0.1474, 0.4174, -9.392), (0.1474, 0.3156, -9.392), (0.146, 0.4174, -8.684), (0.146, 0.3156, -8.684), (0.1474, 0.4174, -7.976), (0.1474, 0.3156, -7.976), (0.1518, 0.4174, -7.295), (0.1518, 0.3156, -7.295), (0.1589, 0.4174, -6.668), (0.1589, 0.3156, -6.668), (0.1685, 0.4174, -6.118), (0.1685, 0.3156, -6.118), (0.1801, 0.4174, -5.666), (0.1801, 0.3156, -5.666), (0.1934, 0.4174, -5.331), (0.1934, 0.3156, -5.331), (0.2078, 0.4174, -5.124), (0.2078, 0.3156, -5.124), (-0.04369, 0.31, -9.338), (-0.04369, -0.5293, -9.338), (-0.0386, 0.31, -6.937), (-0.0386, -0.5293, -6.937), (-0.02354, 0.31, -4.628), (-0.02354, -0.5293, -4.628), (0.0009126, 0.31, -2.501), (0.0009126, -0.5293, -2.501), (0.03382, 0.31, -0.6362), (0.03382, -0.5293, -0.6362), (0.07393, 0.31, 0.8941), (0.07393, -0.5293, 0.8941), (0.1197, 0.31, 2.031), (0.1197, -0.5293, 2.031), (0.1693, 0.31, 2.732), (0.1693, -0.5293, 2.732), (0.221, 0.31, 2.968), (0.221, -0.5293, 2.968), (0.2726, 0.31, 2.732), (0.2726, -0.5293, 2.732), (0.3222, 0.31, 2.031), (0.3222, -0.5293, 2.031), (0.368, 0.31, 0.8941), (0.368, -0.5293, 0.8941), (0.4081, 0.31, -0.6362), (0.4081, -0.5293, -0.6362), (0.441, 0.31, -2.501), (0.441, -0.5293, -2.501), (0.4654, 0.31, -4.628), (0.4654, -0.5293, -4.628), (0.4805, 0.31, -6.937), (0.4805, -0.5293, -6.937), (0.4856, 0.31, -9.338), (0.4856, -0.5293, -9.338), (0.4805, 0.31, -11.74), (0.4805, -0.5293, -11.74), (0.4654, 0.31, -14.05), (0.4654, -0.5293, -14.05), (0.441, 0.31, -16.17), (0.441, -0.5293, -16.17), (0.4081, 0.31, -18.04), (0.4081, -0.5293, -18.04), (0.368, 0.31, -19.57), (0.368, -0.5293, -19.57), (0.3222, 0.31, -20.71), (0.3222, -0.5293, -20.71), (0.2726, 0.31, -21.41), (0.2726, -0.5293, -21.41), (0.221, 0.31, -21.64), (0.221, -0.5293, -21.64), (0.1693, 0.31, -21.41), (0.1693, -0.5293, -21.41), (0.1197, 0.31, -20.71), (0.1197, -0.5293, -20.71), (0.07393, 0.31, -19.57), (0.07393, -0.5293, -19.57), (0.03382, 0.31, -18.04), (0.03382, -0.5293, -18.04), (0.0009123, 0.31, -16.17), (0.0009123, -0.5293, -16.17), (-0.02354, 0.31, -14.05), (-0.02354, -0.5293, -14.05), (-0.0386, 0.31, -11.74), (-0.0386, -0.5293, -11.74), (0.7152, 0.4141, -2.394), (0.7152, 0.3189, -2.394), (0.7292, 0.4141, -2.46), (0.7292, 0.3189, -2.46), (0.7426, 0.4141, -2.652), (0.7426, 0.3189, -2.652), (0.755, 0.4141, -2.966), (0.755, 0.3189, -2.966), (0.7659, 0.4141, -3.387), (0.7659, 0.3189, -3.387), (0.7748, 0.4141, -3.901), (0.7748, 0.3189, -3.901), (0.7814, 0.4141, -4.487), (0.7814, 0.3189, -4.487), (0.7855, 0.4141, -5.122), (0.7855, 0.3189, -5.122), (0.7869, 0.4141, -5.784), (0.7869, 0.3189, -5.784), (0.7855, 0.4141, -6.445), (0.7855, 0.3189, -6.445), (0.7814, 0.4141, -7.081), (0.7814, 0.3189, -7.081), (0.7748, 0.4141, -7.666), (0.7748, 0.3189, -7.666), (0.7659, 0.4141, -8.18), (0.7659, 0.3189, -8.18), (0.755, 0.4141, -8.601), (0.755, 0.3189, -8.601), (0.7426, 0.4141, -8.915), (0.7426, 0.3189, -8.915), (0.7292, 0.4141, -9.108), (0.7292, 0.3189, -9.108), (0.7152, 0.4141, -9.173), (0.7152, 0.3189, -9.173), (0.7012, 0.4141, -9.108), (0.7012, 0.3189, -9.108), (0.6877, 0.4141, -8.915), (0.6877, 0.3189, -8.915), (0.6753, 0.4141, -8.601), (0.6753, 0.3189, -8.601), (0.6644, 0.4141, -8.18), (0.6644, 0.3189, -8.18), (0.6555, 0.4141, -7.666), (0.6555, 0.3189, -7.666), (0.6489, 0.4141, -7.081), (0.6489, 0.3189, -7.081), (0.6448, 0.4141, -6.445), (0.6448, 0.3189, -6.445), (0.6434, 0.4141, -5.784), (0.6434, 0.3189, -5.784), (0.6448, 0.4141, -5.122), (0.6448, 0.3189, -5.122), (0.6489, 0.4141, -4.487), (0.6489, 0.3189, -4.487), (0.6555, 0.4141, -3.901), (0.6555, 0.3189, -3.901), (0.6644, 0.4141, -3.387), (0.6644, 0.3189, -3.387), (0.6753, 0.4141, -2.966), (0.6753, 0.3189, -2.966), (0.6877, 0.4141, -2.652), (0.6877, 0.3189, -2.652), (0.7012, 0.4141, -2.46), (0.7012, 0.3189, -2.46), (0.4663, 0.3137, -6.394), (0.4663, -0.47, -6.394), (0.4711, 0.3137, -4.152), (0.4711, -0.47, -4.152), (0.4852, 0.3137, -1.996), (0.4852, -0.47, -1.996), (0.508, 0.3137, -0.009711), (0.508, -0.47, -0.009712), (0.5387, 0.3137, 1.732), (0.5387, -0.47, 1.732), (0.5762, 0.3137, 3.161), (0.5762, -0.47, 3.161), (0.6189, 0.3137, 4.223), (0.6189, -0.47, 4.223), (0.6653, 0.3137, 4.876), (0.6653, -0.47, 4.876), (0.7135, 0.3137, 5.097), (0.7135, -0.47, 5.097), (0.7617, 0.3137, 4.876), (0.7617, -0.47, 4.876), (0.808, 0.3137, 4.223), (0.808, -0.47, 4.223), (0.8508, 0.3137, 3.161), (0.8508, -0.47, 3.161), (0.8882, 0.3137, 1.732), (0.8882, -0.47, 1.732), (0.9189, 0.3137, -0.009714), (0.9189, -0.47, -0.009714), (0.9418, 0.3137, -1.996), (0.9418, -0.47, -1.996), (0.9558, 0.3137, -4.152), (0.9558, -0.47, -4.152), (0.9606, 0.3137, -6.394), (0.9606, -0.47, -6.394), (0.9558, 0.3137, -8.636), (0.9558, -0.47, -8.636), (0.9418, 0.3137, -10.79), (0.9418, -0.47, -10.79), (0.9189, 0.3137, -12.78), (0.9189, -0.47, -12.78), (0.8882, 0.3137, -14.52), (0.8882, -0.47, -14.52), (0.8508, 0.3137, -15.95), (0.8508, -0.47, -15.95), (0.808, 0.3137, -17.01), (0.808, -0.47, -17.01), (0.7617, 0.3137, -17.66), (0.7617, -0.47, -17.66), (0.7135, 0.3137, -17.88), (0.7135, -0.47, -17.88), (0.6653, 0.3137, -17.66), (0.6653, -0.47, -17.66), (0.6189, 0.3137, -17.01), (0.6189, -0.47, -17.01), (0.5762, 0.3137, -15.95), (0.5762, -0.47, -15.95), (0.5387, 0.3137, -14.52), (0.5387, -0.47, -14.52), (0.508, 0.3137, -12.78), (0.508, -0.47, -12.78), (0.4852, 0.3137, -10.79), (0.4852, -0.47, -10.79), (0.4711, 0.3137, -8.636), (0.4711, -0.47, -8.636), (-1.298, -1.0, -6.033), (-1.298, 1.0, -6.033), (1.193, 1.0, -3.844), (1.193, -1.0, -3.844), (-1.319, -1.0, -4.305), (-1.319, 1.0, -4.305), (1.218, 1.0, -2.228), (1.218, -1.0, -2.228), (0.9706, 1.0, 9.149), (0.9457, 1.0, 7.533), (0.9706, -1.0, 9.149), (0.9457, -1.0, 7.533), (-1.02, -1.0, 6.887), (-1.036, 1.0, 8.67), (-1.036, -1.0, 8.67), (-1.02, 1.0, 6.887)], [], [(0, 1, 3, 2), (2, 3, 5, 4), (4, 5, 7, 6), (6, 7, 9, 8), (8, 9, 11, 10), (10, 11, 13, 12), (12, 13, 15, 14), (14, 15, 17, 16), (16, 17, 19, 18), (18, 19, 21, 20), (20, 21, 23, 22), (22, 23, 25, 24), (24, 25, 27, 26), (26, 27, 29, 28), (28, 29, 31, 30), (30, 31, 33, 32), (32, 33, 35, 34), (34, 35, 37, 36), (36, 37, 39, 38), (38, 39, 41, 40), (40, 41, 43, 42), (42, 43, 45, 44), (44, 45, 47, 46), (46, 47, 49, 48), (48, 49, 51, 50), (50, 51, 53, 52), (52, 53, 55, 54), (54, 55, 57, 56), (56, 57, 59, 58), (58, 59, 61, 60), (3, 1, 63, 61, 59, 57, 55, 53, 51, 49, 47, 45, 43, 41, 39, 37, 35, 33, 31, 29, 27, 25, 23, 21, 19, 17, 15, 13, 11, 9, 7, 5), (62, 63, 1, 0), (60, 61, 63, 62), (0, 2, 4, 6, 8, 10, 12, 14, 16, 18, 20, 22, 24, 26, 28, 30, 32, 34, 36, 38, 40, 42, 44, 46, 48, 50, 52, 54, 56, 58, 60, 62), (64, 65, 67, 66), (66, 67, 69, 68), (68, 69, 71, 70), (70, 71, 73, 72), (72, 73, 75, 74), (74, 75, 77, 76), (76, 77, 79, 78), (78, 79, 81, 80), (80, 81, 83, 82), (82, 83, 85, 84), (84, 85, 87, 86), (86, 87, 89, 88), (88, 89, 91, 90), (90, 91, 93, 92), (92, 93, 95, 94), (94, 95, 97, 96), (96, 97, 99, 98), (98, 99, 101, 100), (100, 101, 103, 102), (102, 103, 105, 104), (104, 105, 107, 106), (106, 107, 109, 108), (108, 109, 111, 110), (110, 111, 113, 112), (112, 113, 115, 114), (114, 115, 117, 116), (116, 117, 119, 118), (118, 119, 121, 120), (120, 121, 123, 122), (122, 123, 125, 124), (67, 65, 127, 125, 123, 121, 119, 117, 115, 113, 111, 109, 107, 105, 103, 101, 99, 97, 95, 93, 91, 89, 87, 85, 83, 81, 79, 77, 75, 73, 71, 69), (126, 127, 65, 64), (124, 125, 127, 126), (64, 66, 68, 70, 72, 74, 76, 78, 80, 82, 84, 86, 88, 90, 92, 94, 96, 98, 100, 102, 104, 106, 108, 110, 112, 114, 116, 118, 120, 122, 124, 126), (128, 129, 131, 130), (130, 131, 133, 132), (132, 133, 135, 134), (134, 135, 137, 136), (136, 137, 139, 138), (138, 139, 141, 140), (140, 141, 143, 142), (142, 143, 145, 144), (144, 145, 147, 146), (146, 147, 149, 148), (148, 149, 151, 150), (150, 151, 153, 152), (152, 153, 155, 154), (154, 155, 157, 156), (156, 157, 159, 158), (158, 159, 161, 160), (160, 161, 163, 162), (162, 163, 165, 164), (164, 165, 167, 166), (166, 167, 169, 168), (168, 169, 171, 170), (170, 171, 173, 172), (172, 173, 175, 174), (174, 175, 177, 176), (176, 177, 179, 178), (178, 179, 181, 180), (180, 181, 183, 182), (182, 183, 185, 184), (184, 185, 187, 186), (186, 187, 189, 188), (131, 129, 191, 189, 187, 185, 183, 181, 179, 177, 175, 173, 171, 169, 167, 165, 163, 161, 159, 157, 155, 153, 151, 149, 147, 145, 143, 141, 139, 137, 135, 133), (190, 191, 129, 128), (188, 189, 191, 190), (128, 130, 132, 134, 136, 138, 140, 142, 144, 146, 148, 150, 152, 154, 156, 158, 160, 162, 164, 166, 168, 170, 172, 174, 176, 178, 180, 182, 184, 186, 188, 190), (192, 193, 195, 194), (194, 195, 197, 196), (196, 197, 199, 198), (198, 199, 201, 200), (200, 201, 203, 202), (202, 203, 205, 204), (204, 205, 207, 206), (206, 207, 209, 208), (208, 209, 211, 210), (210, 211, 213, 212), (212, 213, 215, 214), (214, 215, 217, 216), (216, 217, 219, 218), (218, 219, 221, 220), (220, 221, 223, 222), (222, 223, 225, 224), (224, 225, 227, 226), (226, 227, 229, 228), (228, 229, 231, 230), (230, 231, 233, 232), (232, 233, 235, 234), (234, 235, 237, 236), (236, 237, 239, 238), (238, 239, 241, 240), (240, 241, 243, 242), (242, 243, 245, 244), (244, 245, 247, 246), (246, 247, 249, 248), (248, 249, 251, 250), (250, 251, 253, 252), (195, 193, 255, 253, 251, 249, 247, 245, 243, 241, 239, 237, 235, 233, 231, 229, 227, 225, 223, 221, 219, 217, 215, 213, 211, 209, 207, 205, 203, 201, 199, 197), (254, 255, 193, 192), (252, 253, 255, 254), (192, 194, 196, 198, 200, 202, 204, 206, 208, 210, 212, 214, 216, 218, 220, 222, 224, 226, 228, 230, 232, 234, 236, 238, 240, 242, 244, 246, 248, 250, 252, 254), (256, 257, 259, 258), (258, 259, 261, 260), (260, 261, 263, 262), (262, 263, 265, 264), (264, 265, 267, 266), (266, 267, 269, 268), (268, 269, 271, 270), (270, 271, 273, 272), (272, 273, 275, 274), (274, 275, 277, 276), (276, 277, 279, 278), (278, 279, 281, 280), (280, 281, 283, 282), (282, 283, 285, 284), (284, 285, 287, 286), (286, 287, 289, 288), (288, 289, 291, 290), (290, 291, 293, 292), (292, 293, 295, 294), (294, 295, 297, 296), (296, 297, 299, 298), (298, 299, 301, 300), (300, 301, 303, 302), (302, 303, 305, 304), (304, 305, 307, 306), (306, 307, 309, 308), (308, 309, 311, 310), (310, 311, 313, 312), (312, 313, 315, 314), (314, 315, 317, 316), (259, 257, 319, 317, 315, 313, 311, 309, 307, 305, 303, 301, 299, 297, 295, 293, 291, 289, 287, 285, 283, 281, 279, 277, 275, 273, 271, 269, 267, 265, 263, 261), (318, 319, 257, 256), (316, 317, 319, 318), (256, 258, 260, 262, 264, 266, 268, 270, 272, 274, 276, 278, 280, 282, 284, 286, 288, 290, 292, 294, 296, 298, 300, 302, 304, 306, 308, 310, 312, 314, 316, 318), (320, 321, 323, 322), (322, 323, 325, 324), (324, 325, 327, 326), (326, 327, 329, 328), (328, 329, 331, 330), (330, 331, 333, 332), (332, 333, 335, 334), (334, 335, 337, 336), (336, 337, 339, 338), (338, 339, 341, 340), (340, 341, 343, 342), (342, 343, 345, 344), (344, 345, 347, 346), (346, 347, 349, 348), (348, 349, 351, 350), (350, 351, 353, 352), (352, 353, 355, 354), (354, 355, 357, 356), (356, 357, 359, 358), (358, 359, 361, 360), (360, 361, 363, 362), (362, 363, 365, 364), (364, 365, 367, 366), (366, 367, 369, 368), (368, 369, 371, 370), (370, 371, 373, 372), (372, 373, 375, 374), (374, 375, 377, 376), (376, 377, 379, 378), (378, 379, 381, 380), (323, 321, 383, 381, 379, 377, 375, 373, 371, 369, 367, 365, 363, 361, 359, 357, 355, 353, 351, 349, 347, 345, 343, 341, 339, 337, 335, 333, 331, 329, 327, 325), (382, 383, 321, 320), (380, 381, 383, 382), (320, 322, 324, 326, 328, 330, 332, 334, 336, 338, 340, 342, 344, 346, 348, 350, 352, 354, 356, 358, 360, 362, 364, 366, 368, 370, 372, 374, 376, 378, 380, 382), (384, 385, 387, 386), (386, 387, 389, 388), (388, 389, 391, 390), (390, 391, 393, 392), (392, 393, 395, 394), (394, 395, 397, 396), (396, 397, 399, 398), (398, 399, 401, 400), (400, 401, 403, 402), (402, 403, 405, 404), (404, 405, 407, 406), (406, 407, 409, 408), (408, 409, 411, 410), (410, 411, 413, 412), (412, 413, 415, 414), (414, 415, 417, 416), (416, 417, 419, 418), (418, 419, 421, 420), (420, 421, 423, 422), (422, 423, 425, 424), (424, 425, 427, 426), (426, 427, 429, 428), (428, 429, 431, 430), (430, 431, 433, 432), (432, 433, 435, 434), (434, 435, 437, 436), (436, 437, 439, 438), (438, 439, 441, 440), (440, 441, 443, 442), (442, 443, 445, 444), (387, 385, 447, 445, 443, 441, 439, 437, 435, 433, 431, 429, 427, 425, 423, 421, 419, 417, 415, 413, 411, 409, 407, 405, 403, 401, 399, 397, 395, 393, 391, 389), (446, 447, 385, 384), (444, 445, 447, 446), (384, 386, 388, 390, 392, 394, 396, 398, 400, 402, 404, 406, 408, 410, 412, 414, 416, 418, 420, 422, 424, 426, 428, 430, 432, 434, 436, 438, 440, 442, 444, 446), (448, 449, 451, 450), (450, 451, 453, 452), (452, 453, 455, 454), (454, 455, 457, 456), (456, 457, 459, 458), (458, 459, 461, 460), (460, 461, 463, 462), (462, 463, 465, 464), (464, 465, 467, 466), (466, 467, 469, 468), (468, 469, 471, 470), (470, 471, 473, 472), (472, 473, 475, 474), (474, 475, 477, 476), (476, 477, 479, 478), (478, 479, 481, 480), (480, 481, 483, 482), (482, 483, 485, 484), (484, 485, 487, 486), (486, 487, 489, 488), (488, 489, 491, 490), (490, 491, 493, 492), (492, 493, 495, 494), (494, 495, 497, 496), (496, 497, 499, 498), (498, 499, 501, 500), (500, 501, 503, 502), (502, 503, 505, 504), (504, 505, 507, 506), (506, 507, 509, 508), (451, 449, 511, 509, 507, 505, 503, 501, 499, 497, 495, 493, 491, 489, 487, 485, 483, 481, 479, 477, 475, 473, 471, 469, 467, 465, 463, 461, 459, 457, 455, 453), (510, 511, 449, 448), (508, 509, 511, 510), (448, 450, 452, 454, 456, 458, 460, 462, 464, 466, 468, 470, 472, 474, 476, 478, 480, 482, 484, 486, 488, 490, 492, 494, 496, 498, 500, 502, 504, 506, 508, 510), (516, 517, 513, 512), (520, 518, 514, 521), (518, 519, 515, 514), (526, 516, 512, 524), (523, 521, 514, 515), (526, 525, 517, 516), (525, 520, 521, 527), (519, 522, 523, 515), (524, 527, 521, 523), (519, 518, 520, 522), (512, 513, 527, 524), (522, 520, 525, 526), (517, 525, 527, 513), (522, 526, 524, 523)])
me_cube_004.materials.append(mat_material_007)
me_cube_004.use_remesh_preserve_volume = False
me_cube_004.use_remesh_preserve_attributes = False
me_cube_004.use_mirror_vertex_groups = False
me_cube_004.update()
me_cube_001 = bpy.data.meshes.new('Cube.001')
me_cube_001.from_pydata([(-5.381, 0.3536, 1.331), (0.3462, 0.2921, 1.332), (-5.381, 0.3471, 1.279), (0.3462, 0.2868, 1.29), (-5.381, 0.3278, 1.23), (0.3462, 0.271, 1.249), (-5.381, 0.2965, 1.184), (0.3462, 0.2453, 1.212), (-5.381, 0.2543, 1.144), (0.3462, 0.2108, 1.179), (-5.381, 0.203, 1.111), (0.3462, 0.1687, 1.152), (-5.381, 0.1444, 1.086), (0.3462, 0.1207, 1.132), (-5.381, 0.08081, 1.071), (0.3462, 0.06865, 1.12), (-5.381, 0.01469, 1.066), (0.3462, 0.01449, 1.116), (-5.381, -0.05144, 1.071), (0.3462, -0.03967, 1.12), (-5.381, -0.115, 1.086), (0.3462, -0.09175, 1.132), (-5.381, -0.1736, 1.111), (0.3462, -0.1397, 1.152), (-5.381, -0.225, 1.144), (0.3462, -0.1818, 1.179), (-5.381, -0.2671, 1.184), (0.3462, -0.2163, 1.212), (-5.381, -0.2984, 1.23), (0.3462, -0.242, 1.249), (-5.381, -0.3177, 1.279), (0.3462, -0.2578, 1.29), (-5.381, -0.3242, 1.331), (0.3462, -0.2631, 1.332), (-5.381, -0.3177, 1.382), (0.3462, -0.2578, 1.375), (-5.381, -0.2984, 1.432), (0.3462, -0.242, 1.415), (-5.381, -0.2671, 1.478), (0.3462, -0.2163, 1.453), (-5.381, -0.225, 1.518), (0.3462, -0.1818, 1.485), (-5.381, -0.1736, 1.551), (0.3462, -0.1397, 1.512), (-5.381, -0.115, 1.575), (0.3462, -0.09175, 1.532), (-5.381, -0.05144, 1.59), (0.3462, -0.03967, 1.545), (-5.381, 0.01469, 1.595), (0.3462, 0.01449, 1.549), (-5.381, 0.08081, 1.59), (0.3462, 0.06865, 1.545), (-5.381, 0.1444, 1.575), (0.3462, 0.1207, 1.532), (-5.381, 0.203, 1.551), (0.3462, 0.1687, 1.512), (-5.381, 0.2543, 1.518), (0.3462, 0.2108, 1.485), (-5.381, 0.2965, 1.478), (0.3462, 0.2453, 1.453), (-5.381, 0.3278, 1.432), (0.3462, 0.271, 1.415), (-5.381, 0.3471, 1.382), (0.3462, 0.2868, 1.375), (-4.291, 0.3536, 1.331), (-4.291, 0.3471, 1.279), (-4.291, 0.3278, 1.23), (-4.291, 0.2965, 1.184), (-4.291, 0.2543, 1.144), (-4.291, 0.203, 1.111), (-4.291, 0.1444, 1.086), (-4.525, 0.06865, 1.12), (-4.525, 0.01449, 1.116), (-4.291, -0.05144, 1.071), (-4.291, -0.115, 1.086), (-4.291, -0.1736, 1.111), (-4.291, -0.225, 1.144), (-4.291, -0.2671, 1.184), (-4.291, -0.2984, 1.23), (-4.291, -0.3177, 1.279), (-4.291, -0.3242, 1.331), (-4.291, -0.3177, 1.382), (-4.291, -0.2984, 1.432), (-4.291, -0.2671, 1.478), (-4.291, -0.225, 1.518), (-4.291, -0.1736, 1.551), (-4.291, -0.115, 1.575), (-4.291, -0.05144, 1.59), (-4.291, 0.01469, 1.595), (-4.291, 0.08081, 1.59), (-4.291, 0.1444, 1.575), (-4.291, 0.203, 1.551), (-4.291, 0.2543, 1.518), (-4.291, 0.2965, 1.478), (-4.291, 0.3278, 1.432), (-4.291, 0.3471, 1.382), (-4.025, 0.1687, 1.512), (-4.025, 0.1207, 1.532), (-4.025, 0.06865, 1.545), (-4.025, 0.01449, 1.549), (-4.025, -0.2578, 1.29), (-4.025, -0.242, 1.249), (-4.025, -0.2163, 1.212), (-4.025, -0.1818, 1.179), (-4.025, -0.2163, 1.453), (-4.025, -0.242, 1.415), (-4.025, -0.2578, 1.375), (-4.025, -0.2631, 1.332), (-4.025, 0.06865, 1.12), (-4.025, 0.1207, 1.132), (-4.025, 0.1687, 1.152), (-4.025, 0.2108, 1.179), (-4.025, -0.1397, 1.152), (-4.025, -0.09175, 1.132), (-4.025, -0.03967, 1.12), (-4.025, 0.01449, 1.116), (-4.025, -0.03967, 1.545), (-4.025, -0.09175, 1.532), (-4.025, -0.1397, 1.512), (-4.025, -0.1818, 1.485), (-4.025, 0.2868, 1.375), (-4.025, 0.271, 1.415), (-4.025, 0.2453, 1.453), (-4.025, 0.2108, 1.485), (-4.025, 0.2453, 1.212), (-4.025, 0.271, 1.249), (-4.025, 0.2868, 1.29), (-4.025, 0.2921, 1.332), (-8.158, -1.576, 0.8064), (-8.158, 1.66, 0.8064), (-5.65, 1.66, 0.8064), (-5.65, -1.576, 0.8064), (-8.149, -1.557, 1.892), (-8.149, 1.669, 1.892), (-6.281, 1.669, 1.892), (-6.281, -1.557, 1.892), (-8.149, -0.7492, 1.892), (-8.158, -0.7624, 0.8064), (-5.575, -0.7492, 1.892), (-4.747, -0.7492, 0.8028), (-5.575, 0.8083, 1.892), (-8.158, 0.8081, 0.8064), (-4.736, 0.8083, 0.8101), (-8.149, 0.8083, 1.892), (-1.834, -2.275, -0.8064), (-1.834, 2.275, -0.8064), (-0.1614, 1.0, 0.01809), (-0.1614, -1.0, 0.01809), (-2.37, -2.275, 0.8064), (-2.37, 2.275, 0.8064), (-0.1614, 1.0, 0.05658), (-0.1614, -1.0, 0.05658), (-9.084, -2.275, -0.8064), (-9.084, 2.275, -0.8064), (-9.084, -2.275, 0.8064), (-9.084, 2.275, 0.8064), (-7.783, 2.275, 0.8064), (-7.679, 2.275, -0.8064), (-7.783, -2.275, 0.8064), (-7.679, -2.275, -0.8064), (-5.275, 2.275, 0.8064), (-4.971, 2.275, -0.8064), (-5.275, -2.275, 0.8064), (-4.971, -2.275, -0.8064), (-9.084, -1.576, -0.8064), (-9.084, -1.576, 0.8064), (-7.679, -1.576, -0.8064), (-4.971, -1.576, -0.8064), (-4.54, -1.576, 0.8064), (-4.177, -1.576, -0.8064), (-4.54, 1.66, 0.8064), (-4.177, 1.66, -0.8064), (-4.177, -2.275, -0.8064), (-4.54, -2.275, 0.8064), (-4.177, 2.275, -0.8064), (-4.54, 2.275, 0.8064), (-4.971, 1.66, -0.8064), (-7.679, 1.66, -0.8064), (-9.084, 1.66, 0.8064), (-9.084, 1.66, -0.8064), (-4.177, 0.8081, -0.8064), (-5.275, 0.8081, 0.8064), (-4.54, 0.8081, 0.8064), (-4.971, 0.8081, -0.8064), (-9.084, 0.8081, 0.8064), (-9.084, 0.8081, -0.8064), (-7.679, 0.8081, -0.8064), (-4.54, -0.7624, 0.8064), (-5.275, -0.7624, 0.8064), (-4.177, -0.7624, -0.8064), (-7.679, -0.7624, -0.8064), (-9.084, -0.7624, -0.8064), (-9.084, -0.7624, 0.8064), (-4.971, -0.7624, -0.8064)], [], [(127, 1, 3, 126), (126, 3, 5, 125), (125, 5, 7, 124), (124, 7, 9, 111), (111, 9, 11, 110), (110, 11, 13, 109), (109, 13, 15, 108), (108, 15, 17, 115), (115, 17, 19, 114), (114, 19, 21, 113), (113, 21, 23, 112), (112, 23, 25, 103), (103, 25, 27, 102), (102, 27, 29, 101), (101, 29, 31, 100), (100, 31, 33, 107), (107, 33, 35, 106), (106, 35, 37, 105), (105, 37, 39, 104), (104, 39, 41, 119), (119, 41, 43, 118), (118, 43, 45, 117), (117, 45, 47, 116), (116, 47, 49, 99), (99, 49, 51, 98), (98, 51, 53, 97), (97, 53, 55, 96), (96, 55, 57, 123), (123, 57, 59, 122), (122, 59, 61, 121), (3, 1, 63, 61, 59, 57, 55, 53, 51, 49, 47, 45, 43, 41, 39, 37, 35, 33, 31, 29, 27, 25, 23, 21, 19, 17, 15, 13, 11, 9, 7, 5), (120, 63, 1, 127), (121, 61, 63, 120), (0, 2, 4, 6, 8, 10, 12, 14, 16, 18, 20, 22, 24, 26, 28, 30, 32, 34, 36, 38, 40, 42, 44, 46, 48, 50, 52, 54, 56, 58, 60, 62), (0, 64, 65, 2), (2, 65, 66, 4), (4, 66, 67, 6), (6, 67, 68, 8), (8, 68, 69, 10), (10, 69, 70, 12), (12, 70, 71, 14), (14, 71, 72, 16), (16, 72, 73, 18), (18, 73, 74, 20), (20, 74, 75, 22), (22, 75, 76, 24), (24, 76, 77, 26), (26, 77, 78, 28), (28, 78, 79, 30), (30, 79, 80, 32), (32, 80, 81, 34), (34, 81, 82, 36), (36, 82, 83, 38), (38, 83, 84, 40), (40, 84, 85, 42), (42, 85, 86, 44), (44, 86, 87, 46), (46, 87, 88, 48), (48, 88, 89, 50), (50, 89, 90, 52), (52, 90, 91, 54), (54, 91, 92, 56), (56, 92, 93, 58), (58, 93, 94, 60), (62, 95, 64, 0), (60, 94, 95, 62), (77, 102, 101, 78), (92, 123, 122, 93), (82, 105, 104, 83), (70, 109, 108, 71), (84, 119, 118, 85), (74, 113, 112, 75), (88, 99, 98, 89), (76, 103, 102, 77), (90, 97, 96, 91), (67, 124, 111, 68), (80, 107, 106, 81), (68, 111, 110, 69), (95, 120, 127, 64), (81, 106, 105, 82), (94, 121, 120, 95), (72, 115, 114, 73), (86, 117, 116, 87), (73, 114, 113, 74), (87, 116, 99, 88), (65, 126, 125, 66), (78, 101, 100, 79), (66, 125, 124, 67), (91, 96, 123, 92), (79, 100, 107, 80), (93, 122, 121, 94), (69, 110, 109, 70), (83, 104, 119, 84), (71, 108, 115, 72), (85, 118, 117, 86), (75, 112, 103, 76), (64, 127, 126, 65), (89, 98, 97, 90), (143, 133, 129, 141), (133, 134, 130, 129), (138, 135, 131, 139), (135, 132, 128, 131), (141, 129, 130, 142), (140, 134, 133, 143), (132, 136, 137, 128), (140, 138, 139, 142), (128, 137, 139, 131), (135, 138, 136, 132), (137, 141, 142, 139), (134, 140, 142, 130), (138, 140, 143, 136), (136, 143, 141, 137), (148, 149, 145, 144), (149, 150, 146, 145), (150, 151, 147, 146), (151, 148, 144, 147), (144, 145, 146, 147), (151, 150, 149, 148), (179, 178, 155, 153), (166, 159, 152, 164), (131, 128, 158, 162), (156, 157, 153, 155), (159, 158, 154, 152), (167, 163, 159, 166), (188, 137, 128, 131), (160, 161, 157, 156), (163, 162, 158, 159), (169, 172, 163, 167), (130, 129, 141, 181), (175, 174, 161, 160), (172, 173, 162, 163), (160, 156, 129, 130), (149, 175, 170, 182, 187, 168, 173, 148), (170, 130, 181, 182), (149, 145, 174, 175), (144, 148, 173, 172), (189, 169, 167, 193), (190, 166, 164, 191), (145, 144, 172, 169, 189, 180, 171, 174), (152, 154, 165, 164), (193, 167, 166, 190), (137, 192, 165, 128), (174, 171, 176, 161), (161, 176, 177, 157), (157, 177, 179, 153), (185, 184, 178, 179), (171, 180, 183, 176), (177, 186, 185, 179), (176, 183, 186, 177), (191, 192, 184, 185), (164, 165, 192, 191), (180, 189, 193, 183), (183, 193, 190, 186), (186, 190, 191, 185), (182, 181, 188, 187), (141, 184, 192, 137), (181, 141, 137, 188), (156, 155, 178, 129), (187, 188, 131, 168), (168, 131, 162, 173), (175, 160, 130, 170), (128, 165, 154, 158), (129, 178, 184, 141)])
me_cube_001.polygons.foreach_set('material_index', [2, 2, 2, 2, 2, 2, 2, 2, 2, 2, 2, 2, 2, 2, 2, 2, 2, 2, 2, 2, 2, 2, 2, 2, 2, 2, 2, 2, 2, 2, 2, 2, 2, 2, 2, 2, 2, 2, 2, 2, 2, 2, 2, 2, 2, 2, 2, 2, 2, 2, 2, 2, 2, 2, 2, 2, 2, 2, 2, 2, 2, 2, 2, 2, 2, 2, 2, 2, 2, 2, 2, 2, 2, 2, 2, 2, 2, 2, 2, 2, 2, 2, 2, 2, 2, 2, 2, 2, 2, 2, 2, 2, 2, 2, 2, 2, 2, 2, 2, 2, 2, 2, 2, 2, 2, 2, 2, 2, 2, 2, 2, 2, 1, 0, 0, 0, 0, 0, 1, 1, 1, 1, 1, 1, 1, 1, 1, 1, 1, 1, 1, 1, 1, 1, 1, 1, 1, 1, 1, 1, 1, 1, 1, 1, 1, 1, 1, 1, 1, 1, 1, 1, 1, 1, 1, 1, 1, 1, 1, 1, 1, 1, 1])
_ca = me_cube_001.color_attributes.new('Col', 'BYTE_COLOR', 'CORNER')
_ca.data.foreach_set('color', [1.0, 1.0, 1.0, 1.0, 1.0, 1.0, 1.0, 1.0, 1.0, 1.0, 1.0, 1.0, 1.0, 1.0, 1.0, 1.0, 1.0, 1.0, 1.0, 1.0, 1.0, 1.0, 1.0, 1.0, 1.0, 1.0, 1.0, 1.0, 1.0, 1.0, 1.0, 1.0, 1.0, 1.0, 1.0, 1.0, 1.0, 1.0, 1.0, 1.0, 1.0, 1.0, 1.0, 1.0, 1.0, 1.0, 1.0, 1.0, 1.0, 1.0, 1.0, 1.0, 1.0, 1.0, 1.0, 1.0, 1.0, 1.0, 1.0, 1.0, 1.0, 1.0, 1.0, 1.0, 1.0, 1.0, 1.0, 1.0, 1.0, 1.0, 1.0, 1.0, 1.0, 1.0, 1.0, 1.0, 1.0, 1.0, 1.0, 1.0, 1.0, 1.0, 1.0, 1.0, 1.0, 1.0, 1.0, 1.0, 1.0, 1.0, 1.0, 1.0, 1.0, 1.0, 1.0, 1.0, 1.0, 1.0, 1.0, 1.0, 1.0, 1.0, 1.0, 1.0, 1.0, 1.0, 1.0, 1.0, 1.0, 1.0, 1.0, 1.0, 1.0, 1.0, 1.0, 1.0, 1.0, 1.0, 1.0, 1.0, 1.0, 1.0, 1.0, 1.0, 1.0, 1.0, 1.0, 1.0, 1.0, 1.0, 1.0, 1.0, 1.0, 1.0, 1.0, 1.0, 1.0, 1.0, 1.0, 1.0, 1.0, 1.0, 1.0, 1.0, 1.0, 1.0, 1.0, 1.0, 1.0, 1.0, 1.0, 1.0, 1.0, 1.0, 1.0, 1.0, 1.0, 1.0, 1.0, 1.0, 1.0, 1.0, 1.0, 1.0, 1.0, 1.0, 1.0, 1.0, 1.0, 1.0, 1.0, 1.0, 1.0, 1.0, 1.0, 1.0, 1.0, 1.0, 1.0, 1.0, 1.0, 1.0, 1.0, 1.0, 1.0, 1.0, 1.0, 1.0, 1.0, 1.0, 1.0, 1.0, 1.0, 1.0, 1.0, 1.0, 1.0, 1.0, 1.0, 1.0, 1.0, 1.0, 1.0, 1.0, 1.0, 1.0, 1.0, 1.0, 1.0, 1.0, 1.0, 1.0, 1.0, 1.0, 1.0, 1.0, 1.0, 1.0, 1.0, 1.0, 1.0, 1.0, 1.0, 1.0, 1.0, 1.0, 1.0, 1.0, 1.0, 1.0, 1.0, 1.0, 1.0, 1.0, 1.0, 1.0, 1.0, 1.0, 1.0, 1.0, 1.0, 1.0, 1.0, 1.0, 1.0, 1.0, 1.0, 1.0, 1.0, 1.0, 1.0, 1.0, 1.0, 1.0, 1.0, 1.0, 1.0, 1.0, 1.0, 1.0, 1.0, 1.0, 1.0, 1.0, 1.0, 1.0, 1.0, 1.0, 1.0, 1.0, 1.0, 1.0, 1.0, 1.0, 1.0, 1.0, 1.0, 1.0, 1.0, 1.0, 1.0, 1.0, 1.0, 1.0, 1.0, 1.0, 1.0, 1.0, 1.0, 1.0, 1.0, 1.0, 1.0, 1.0, 1.0, 1.0, 1.0, 1.0, 1.0, 1.0, 1.0, 1.0, 1.0, 1.0, 1.0, 1.0, 1.0, 1.0, 1.0, 1.0, 1.0, 1.0, 1.0, 1.0, 1.0, 1.0, 1.0, 1.0, 1.0, 1.0, 1.0, 1.0, 1.0, 1.0, 1.0, 1.0, 1.0, 1.0, 1.0, 1.0, 1.0, 1.0, 1.0, 1.0, 1.0, 1.0, 1.0, 1.0, 1.0, 1.0, 1.0, 1.0, 1.0, 1.0, 1.0, 1.0, 1.0, 1.0, 1.0, 1.0, 1.0, 1.0, 1.0, 1.0, 1.0, 1.0, 1.0, 1.0, 1.0, 1.0, 1.0, 1.0, 1.0, 1.0, 1.0, 1.0, 1.0, 1.0, 1.0, 1.0, 1.0, 1.0, 1.0, 1.0, 1.0, 1.0, 1.0, 1.0, 1.0, 1.0, 1.0, 1.0, 1.0, 1.0, 1.0, 1.0, 1.0, 1.0, 1.0, 1.0, 1.0, 1.0, 1.0, 1.0, 1.0, 1.0, 1.0, 1.0, 1.0, 1.0, 1.0, 1.0, 1.0, 1.0, 1.0, 1.0, 1.0, 1.0, 1.0, 1.0, 1.0, 1.0, 1.0, 1.0, 1.0, 1.0, 1.0, 1.0, 1.0, 1.0, 1.0, 1.0, 1.0, 1.0, 1.0, 1.0, 1.0, 1.0, 1.0, 1.0, 1.0, 1.0, 1.0, 1.0, 1.0, 1.0, 1.0, 1.0, 1.0, 1.0, 1.0, 1.0, 1.0, 1.0, 1.0, 1.0, 1.0, 1.0, 1.0, 1.0, 1.0, 1.0, 1.0, 1.0, 1.0, 1.0, 1.0, 1.0, 1.0, 1.0, 1.0, 1.0, 1.0, 1.0, 1.0, 1.0, 1.0, 1.0, 1.0, 1.0, 1.0, 1.0, 1.0, 1.0, 1.0, 1.0, 1.0, 1.0, 1.0, 1.0, 1.0, 1.0, 1.0, 1.0, 1.0, 1.0, 1.0, 1.0, 1.0, 1.0, 1.0, 1.0, 1.0, 1.0, 1.0, 1.0, 1.0, 1.0, 1.0, 1.0, 1.0, 1.0, 1.0, 1.0, 1.0, 1.0, 1.0, 1.0, 1.0, 1.0, 1.0, 1.0, 1.0, 1.0, 1.0, 1.0, 1.0, 1.0, 1.0, 1.0, 1.0, 1.0, 1.0, 1.0, 1.0, 1.0, 1.0, 1.0, 1.0, 1.0, 1.0, 1.0, 1.0, 1.0, 1.0, 1.0, 1.0, 1.0, 1.0, 1.0, 1.0, 1.0, 1.0, 1.0, 1.0, 1.0, 1.0, 1.0, 1.0, 1.0, 1.0, 1.0, 1.0, 1.0, 1.0, 1.0, 1.0, 1.0, 1.0, 1.0, 1.0, 1.0, 1.0, 1.0, 1.0, 1.0, 1.0, 1.0, 1.0, 1.0, 1.0, 1.0, 1.0, 1.0, 1.0, 1.0, 1.0, 1.0, 1.0, 1.0, 1.0, 1.0, 1.0, 1.0, 1.0, 1.0, 1.0, 1.0, 1.0, 1.0, 1.0, 1.0, 1.0, 1.0, 1.0, 1.0, 1.0, 1.0, 1.0, 1.0, 1.0, 1.0, 1.0, 1.0, 1.0, 1.0, 1.0, 1.0, 1.0, 1.0, 1.0, 1.0, 1.0, 1.0, 1.0, 1.0, 1.0, 1.0, 1.0, 1.0, 1.0, 1.0, 1.0, 1.0, 1.0, 1.0, 1.0, 1.0, 1.0, 1.0, 1.0, 1.0, 1.0, 1.0, 1.0, 1.0, 1.0, 1.0, 1.0, 1.0, 1.0, 1.0, 1.0, 1.0, 1.0, 1.0, 1.0, 1.0, 1.0, 1.0, 1.0, 1.0, 1.0, 1.0, 1.0, 1.0, 1.0, 1.0, 1.0, 1.0, 1.0, 1.0, 1.0, 1.0, 1.0, 1.0, 1.0, 1.0, 1.0, 1.0, 1.0, 1.0, 1.0, 1.0, 1.0, 1.0, 1.0, 1.0, 1.0, 1.0, 1.0, 1.0, 1.0, 1.0, 1.0, 1.0, 1.0, 1.0, 1.0, 1.0, 1.0, 1.0, 1.0, 1.0, 1.0, 1.0, 1.0, 1.0, 1.0, 1.0, 1.0, 1.0, 1.0, 1.0, 1.0, 1.0, 1.0, 1.0, 1.0, 1.0, 1.0, 1.0, 1.0, 1.0, 1.0, 1.0, 1.0, 1.0, 1.0, 1.0, 1.0, 1.0, 1.0, 1.0, 1.0, 1.0, 1.0, 1.0, 1.0, 1.0, 1.0, 1.0, 1.0, 1.0, 1.0, 1.0, 1.0, 1.0, 1.0, 1.0, 1.0, 1.0, 1.0, 1.0, 1.0, 1.0, 1.0, 1.0, 1.0, 1.0, 1.0, 1.0, 1.0, 1.0, 1.0, 1.0, 1.0, 1.0, 1.0, 1.0, 1.0, 1.0, 1.0, 1.0, 1.0, 1.0, 1.0, 1.0, 1.0, 1.0, 1.0, 1.0, 1.0, 1.0, 1.0, 1.0, 1.0, 1.0, 1.0, 1.0, 1.0, 1.0, 1.0, 1.0, 1.0, 1.0, 1.0, 1.0, 1.0, 1.0, 1.0, 1.0, 1.0, 1.0, 1.0, 1.0, 1.0, 1.0, 1.0, 1.0, 1.0, 1.0, 1.0, 1.0, 1.0, 1.0, 1.0, 1.0, 1.0, 1.0, 1.0, 1.0, 1.0, 1.0, 1.0, 1.0, 1.0, 1.0, 1.0, 1.0, 1.0, 1.0, 1.0, 1.0, 1.0, 1.0, 1.0, 1.0, 1.0, 1.0, 1.0, 1.0, 1.0, 1.0, 1.0, 1.0, 1.0, 1.0, 1.0, 1.0, 1.0, 1.0, 1.0, 1.0, 1.0, 1.0, 1.0, 1.0, 1.0, 1.0, 1.0, 1.0, 1.0, 1.0, 1.0, 1.0, 1.0, 1.0, 1.0, 1.0, 1.0, 1.0, 1.0, 1.0, 1.0, 1.0, 1.0, 1.0, 1.0, 1.0, 1.0, 1.0, 1.0, 1.0, 1.0, 1.0, 1.0, 1.0, 1.0, 1.0, 1.0, 1.0, 1.0, 1.0, 1.0, 1.0, 1.0, 1.0, 1.0, 1.0, 1.0, 1.0, 1.0, 1.0, 1.0, 1.0, 1.0, 1.0, 1.0, 1.0, 1.0, 1.0, 1.0, 1.0, 1.0, 1.0, 1.0, 1.0, 1.0, 1.0, 1.0, 1.0, 1.0, 1.0, 1.0, 1.0, 1.0, 1.0, 1.0, 1.0, 1.0, 1.0, 1.0, 1.0, 1.0, 1.0, 1.0, 1.0, 1.0, 1.0, 1.0, 1.0, 1.0, 1.0, 1.0, 1.0, 1.0, 1.0, 1.0, 1.0, 1.0, 1.0, 1.0, 1.0, 1.0, 1.0, 1.0, 1.0, 1.0, 1.0, 1.0, 1.0, 1.0, 1.0, 1.0, 1.0, 1.0, 1.0, 1.0, 1.0, 1.0, 1.0, 1.0, 1.0, 1.0, 1.0, 1.0, 1.0, 1.0, 1.0, 1.0, 1.0, 1.0, 1.0, 1.0, 1.0, 1.0, 1.0, 1.0, 1.0, 1.0, 1.0, 1.0, 1.0, 1.0, 1.0, 1.0, 1.0, 1.0, 1.0, 1.0, 1.0, 1.0, 1.0, 1.0, 1.0, 1.0, 1.0, 1.0, 1.0, 1.0, 1.0, 1.0, 1.0, 1.0, 1.0, 1.0, 1.0, 1.0, 1.0, 1.0, 1.0, 1.0, 1.0, 1.0, 1.0, 1.0, 1.0, 1.0, 1.0, 1.0, 1.0, 1.0, 1.0, 1.0, 1.0, 1.0, 1.0, 1.0, 1.0, 1.0, 1.0, 1.0, 1.0, 1.0, 1.0, 1.0, 1.0, 1.0, 1.0, 1.0, 1.0, 1.0, 1.0, 1.0, 1.0, 1.0, 1.0, 1.0, 1.0, 1.0, 1.0, 1.0, 1.0, 1.0, 1.0, 1.0, 1.0, 1.0, 1.0, 1.0, 1.0, 1.0, 1.0, 1.0, 1.0, 1.0, 1.0, 1.0, 1.0, 1.0, 1.0, 1.0, 1.0, 1.0, 1.0, 1.0, 1.0, 1.0, 1.0, 1.0, 1.0, 1.0, 1.0, 1.0, 1.0, 1.0, 1.0, 1.0, 1.0, 1.0, 1.0, 1.0, 1.0, 1.0, 1.0, 1.0, 1.0, 1.0, 1.0, 1.0, 1.0, 1.0, 1.0, 1.0, 1.0, 1.0, 1.0, 1.0, 1.0, 1.0, 1.0, 1.0, 1.0, 1.0, 1.0, 1.0, 1.0, 1.0, 1.0, 1.0, 1.0, 1.0, 1.0, 1.0, 1.0, 1.0, 1.0, 1.0, 1.0, 1.0, 1.0, 1.0, 1.0, 1.0, 1.0, 1.0, 1.0, 1.0, 1.0, 1.0, 1.0, 1.0, 1.0, 1.0, 1.0, 1.0, 1.0, 1.0, 1.0, 1.0, 1.0, 1.0, 1.0, 1.0, 1.0, 1.0, 1.0, 1.0, 1.0, 1.0, 1.0, 1.0, 1.0, 1.0, 1.0, 1.0, 1.0, 1.0, 1.0, 1.0, 1.0, 1.0, 1.0, 1.0, 1.0, 1.0, 1.0, 1.0, 1.0, 1.0, 1.0, 1.0, 1.0, 1.0, 1.0, 1.0, 1.0, 1.0, 1.0, 1.0, 1.0, 1.0, 1.0, 1.0, 1.0, 1.0, 1.0, 1.0, 1.0, 1.0, 1.0, 1.0, 1.0, 1.0, 1.0, 1.0, 1.0, 1.0, 1.0, 1.0, 1.0, 1.0, 1.0, 1.0, 1.0, 1.0, 1.0, 1.0, 1.0, 1.0, 1.0, 1.0, 1.0, 1.0, 1.0, 1.0, 1.0, 1.0, 1.0, 1.0, 1.0, 1.0, 1.0, 1.0, 1.0, 1.0, 1.0, 1.0, 1.0, 1.0, 1.0, 1.0, 1.0, 1.0, 1.0, 1.0, 1.0, 1.0, 1.0, 1.0, 1.0, 1.0, 1.0, 1.0, 1.0, 1.0, 1.0, 1.0, 1.0, 1.0, 1.0, 1.0, 1.0, 1.0, 1.0, 1.0, 1.0, 1.0, 1.0, 1.0, 1.0, 1.0, 1.0, 1.0, 1.0, 1.0, 1.0, 1.0, 1.0, 1.0, 1.0, 1.0, 1.0, 1.0, 1.0, 1.0, 1.0, 1.0, 1.0, 1.0, 1.0, 1.0, 1.0, 1.0, 1.0, 1.0, 1.0, 1.0, 1.0, 1.0, 1.0, 1.0, 1.0, 1.0, 1.0, 1.0, 1.0, 1.0, 1.0, 1.0, 1.0, 1.0, 1.0, 1.0, 1.0, 1.0, 1.0, 1.0, 1.0, 1.0, 1.0, 1.0, 1.0, 1.0, 1.0, 1.0, 1.0, 1.0, 1.0, 1.0, 1.0, 1.0, 1.0, 1.0, 1.0, 1.0, 1.0, 1.0, 1.0, 1.0, 1.0, 1.0, 1.0, 1.0, 1.0, 1.0, 1.0, 1.0, 1.0, 1.0, 1.0, 1.0, 1.0, 1.0, 1.0, 1.0, 1.0, 1.0, 1.0, 1.0, 1.0, 1.0, 1.0, 1.0, 1.0, 1.0, 1.0, 1.0, 1.0, 1.0, 1.0, 1.0, 1.0, 1.0, 1.0, 1.0, 1.0, 1.0, 1.0, 1.0, 1.0, 1.0, 1.0, 1.0, 1.0, 1.0, 1.0, 1.0, 1.0, 1.0, 1.0, 1.0, 1.0, 1.0, 1.0, 1.0, 1.0, 1.0, 1.0, 1.0, 1.0, 1.0, 1.0, 1.0, 1.0, 1.0, 1.0, 1.0, 1.0, 1.0, 1.0, 1.0, 1.0, 1.0, 1.0, 1.0, 1.0, 1.0, 1.0, 1.0, 1.0, 1.0, 1.0, 1.0, 1.0, 1.0, 1.0, 1.0, 1.0, 1.0, 1.0, 1.0, 1.0, 1.0, 1.0, 1.0, 1.0, 1.0, 1.0, 1.0, 1.0, 1.0, 1.0, 1.0, 1.0, 1.0, 1.0, 1.0, 1.0, 1.0, 1.0, 1.0, 1.0, 1.0, 1.0, 1.0, 1.0, 1.0, 1.0, 1.0, 1.0, 1.0, 1.0, 1.0, 1.0, 1.0, 1.0, 1.0, 1.0, 1.0, 1.0, 1.0, 1.0, 1.0, 1.0, 1.0, 1.0, 1.0, 1.0, 1.0, 1.0, 1.0, 1.0, 1.0, 1.0, 1.0, 1.0, 1.0, 1.0, 1.0, 1.0, 1.0, 1.0, 1.0, 1.0, 1.0, 1.0, 1.0, 1.0, 1.0, 1.0, 1.0, 1.0, 1.0, 1.0, 1.0, 1.0, 1.0, 1.0, 1.0, 1.0, 1.0, 1.0, 1.0, 1.0, 1.0, 1.0, 1.0, 1.0, 1.0, 1.0, 1.0, 1.0, 1.0, 1.0, 1.0, 1.0, 1.0, 1.0, 1.0, 1.0, 1.0, 1.0, 1.0, 1.0, 1.0, 1.0, 1.0, 1.0, 1.0, 1.0, 1.0, 1.0, 1.0, 1.0, 1.0, 1.0, 1.0, 1.0, 1.0, 1.0, 1.0, 1.0, 1.0, 1.0, 1.0, 1.0, 1.0, 1.0, 1.0, 1.0, 1.0, 1.0, 1.0, 1.0, 1.0, 1.0, 1.0, 1.0, 1.0, 1.0, 1.0, 1.0, 1.0, 1.0, 1.0, 1.0, 1.0, 1.0, 1.0, 1.0, 1.0, 1.0, 1.0, 1.0, 1.0, 1.0, 1.0, 1.0, 1.0, 1.0, 1.0, 1.0, 1.0, 1.0, 1.0, 1.0, 1.0, 1.0, 1.0, 1.0, 1.0, 1.0, 1.0, 1.0, 1.0, 1.0, 1.0, 1.0, 1.0, 1.0, 1.0, 1.0, 1.0, 1.0, 1.0, 1.0, 1.0, 1.0, 1.0, 1.0, 1.0, 1.0, 1.0, 1.0, 1.0, 1.0, 1.0, 1.0, 1.0, 1.0, 1.0, 1.0, 1.0, 1.0, 1.0, 1.0, 1.0, 1.0, 1.0, 1.0, 1.0, 1.0, 1.0, 1.0, 1.0, 1.0, 1.0, 1.0, 1.0, 1.0, 1.0, 1.0, 1.0, 1.0, 1.0, 1.0, 1.0, 1.0, 1.0, 1.0, 1.0, 1.0, 1.0, 1.0, 1.0, 1.0, 1.0, 1.0, 1.0, 1.0, 1.0, 1.0, 1.0, 1.0, 1.0, 1.0, 1.0, 1.0, 1.0, 1.0, 1.0, 1.0, 1.0, 1.0, 1.0, 1.0, 1.0, 1.0, 1.0, 1.0, 1.0, 1.0, 1.0, 1.0, 1.0, 1.0, 1.0, 1.0, 1.0, 1.0, 1.0, 1.0, 1.0, 1.0, 1.0, 1.0, 1.0, 1.0, 1.0, 1.0, 1.0, 1.0, 1.0, 1.0, 1.0, 1.0, 1.0, 1.0, 1.0, 1.0, 1.0, 1.0, 1.0, 1.0, 1.0, 1.0, 1.0, 1.0, 1.0, 1.0, 1.0, 1.0, 1.0, 1.0, 1.0, 1.0, 1.0, 1.0, 1.0, 1.0, 1.0, 1.0, 1.0, 1.0, 1.0, 1.0, 1.0, 1.0, 1.0, 1.0, 1.0, 1.0, 1.0, 1.0, 1.0, 1.0, 1.0, 1.0, 1.0, 1.0, 1.0, 1.0, 1.0, 1.0, 1.0, 1.0, 1.0, 1.0, 1.0, 1.0, 1.0, 1.0, 1.0, 1.0, 1.0, 1.0, 1.0, 1.0, 1.0, 1.0, 1.0, 1.0, 1.0, 1.0, 1.0, 1.0, 1.0, 1.0, 1.0, 1.0, 1.0, 1.0, 1.0, 1.0, 1.0, 1.0, 1.0, 1.0, 0.9734, 0.9734, 0.9734, 0.9882, 0.9734, 0.9734, 0.9734, 0.9882, 1.0, 1.0, 1.0, 1.0, 1.0, 1.0, 1.0, 1.0, 0.9734, 0.9734, 0.9734, 0.9882, 0.9734, 0.9734, 0.9734, 0.9882, 1.0, 1.0, 1.0, 1.0, 1.0, 1.0, 1.0, 1.0, 0.9734, 0.9734, 0.9734, 0.9882, 1.0, 1.0, 1.0, 1.0, 1.0, 1.0, 1.0, 1.0, 1.0, 1.0, 1.0, 1.0, 0.9734, 0.9734, 0.9734, 0.9882, 0.9734, 0.9734, 0.9734, 0.9882, 0.9734, 0.9734, 0.9734, 0.9882, 0.9734, 0.9734, 0.9734, 0.9882, 0.9734, 0.9734, 0.9734, 0.9882, 1.0, 1.0, 1.0, 1.0, 1.0, 1.0, 1.0, 1.0, 1.0, 1.0, 1.0, 1.0, 1.0, 1.0, 1.0, 1.0, 1.0, 1.0, 1.0, 1.0, 1.0, 1.0, 1.0, 1.0, 1.0, 1.0, 1.0, 1.0, 0.9734, 0.9734, 0.9734, 0.9882, 0.9734, 0.9734, 0.9734, 0.9882, 1.0, 1.0, 1.0, 1.0, 1.0, 1.0, 1.0, 1.0, 1.0, 1.0, 1.0, 1.0, 1.0, 1.0, 1.0, 1.0, 0.9734, 0.9734, 0.9734, 0.9882, 0.9734, 0.9734, 0.9734, 0.9882, 1.0, 1.0, 1.0, 1.0, 0.9734, 0.9734, 0.9734, 0.9882, 1.0, 1.0, 1.0, 1.0, 1.0, 1.0, 1.0, 1.0, 1.0, 1.0, 1.0, 1.0, 1.0, 1.0, 1.0, 1.0, 0.9734, 0.9734, 0.9734, 0.9882, 0.9734, 0.9734, 0.9734, 0.9882, 1.0, 1.0, 1.0, 1.0, 1.0, 1.0, 1.0, 1.0, 1.0, 1.0, 1.0, 1.0, 1.0, 1.0, 1.0, 1.0, 1.0, 1.0, 1.0, 1.0, 0.9734, 0.9734, 0.9734, 0.9882, 1.0, 1.0, 1.0, 1.0, 1.0, 1.0, 1.0, 1.0, 1.0, 1.0, 1.0, 1.0, 1.0, 1.0, 1.0, 1.0, 1.0, 1.0, 1.0, 1.0, 1.0, 1.0, 1.0, 1.0, 0.9734, 0.9734, 0.9734, 0.9882, 0.9734, 0.9734, 0.9734, 0.9882, 1.0, 1.0, 1.0, 1.0, 1.0, 1.0, 1.0, 1.0, 1.0, 1.0, 1.0, 1.0, 1.0, 1.0, 1.0, 1.0, 1.0, 1.0, 1.0, 1.0, 1.0, 1.0, 1.0, 1.0, 1.0, 1.0, 1.0, 1.0, 1.0, 1.0, 1.0, 1.0, 1.0, 1.0, 1.0, 1.0, 1.0, 1.0, 1.0, 1.0, 1.0, 1.0, 1.0, 1.0, 1.0, 1.0, 1.0, 1.0, 1.0, 1.0, 1.0, 1.0, 1.0, 1.0, 1.0, 1.0, 1.0, 1.0, 1.0, 1.0, 1.0, 1.0, 1.0, 1.0, 1.0, 1.0, 1.0, 1.0, 1.0, 1.0, 1.0, 1.0, 1.0, 1.0, 1.0, 1.0, 1.0, 1.0, 1.0, 1.0, 1.0, 1.0, 1.0, 1.0, 1.0, 1.0, 1.0, 1.0, 1.0, 1.0, 1.0, 1.0, 1.0, 1.0, 1.0, 1.0, 1.0, 1.0, 1.0, 1.0, 1.0, 1.0, 1.0, 1.0, 1.0, 1.0, 1.0, 1.0, 1.0, 1.0, 1.0, 1.0, 1.0, 1.0, 1.0, 1.0, 1.0, 1.0, 1.0, 1.0, 1.0, 1.0, 1.0, 1.0, 1.0, 1.0, 1.0, 1.0, 0.9734, 0.9734, 0.9734, 0.9882, 0.9734, 0.9734, 0.9734, 0.9882, 1.0, 1.0, 1.0, 1.0, 1.0, 1.0, 1.0, 1.0, 1.0, 1.0, 1.0, 1.0, 1.0, 1.0, 1.0, 1.0, 1.0, 1.0, 1.0, 1.0, 1.0, 1.0, 1.0, 1.0, 1.0, 1.0, 1.0, 1.0, 1.0, 1.0, 1.0, 1.0, 1.0, 1.0, 1.0, 1.0, 1.0, 1.0, 1.0, 1.0, 1.0, 1.0, 1.0, 1.0, 1.0, 1.0, 1.0, 1.0, 1.0, 1.0, 1.0, 1.0, 1.0, 1.0, 1.0, 1.0, 1.0, 1.0, 1.0, 1.0, 0.9734, 0.9734, 0.9734, 0.9882, 0.9734, 0.9734, 0.9734, 0.9882, 0.9734, 0.9734, 0.9734, 0.9882, 1.0, 1.0, 1.0, 1.0, 1.0, 1.0, 1.0, 1.0, 1.0, 1.0, 1.0, 1.0, 1.0, 1.0, 1.0, 1.0, 1.0, 1.0, 1.0, 1.0, 1.0, 1.0, 1.0, 1.0, 1.0, 1.0, 1.0, 1.0, 1.0, 1.0, 1.0, 1.0, 1.0, 1.0, 1.0, 1.0, 1.0, 1.0, 1.0, 1.0, 1.0, 1.0, 1.0, 1.0, 1.0, 1.0, 1.0, 1.0, 0.9734, 0.9734, 0.9734, 0.9882, 0.9734, 0.9734, 0.9734, 0.9882, 0.9734, 0.9734, 0.9734, 0.9882, 1.0, 1.0, 1.0, 1.0, 1.0, 1.0, 1.0, 1.0, 1.0, 1.0, 1.0, 1.0, 1.0, 1.0, 1.0, 1.0, 1.0, 1.0, 1.0, 1.0, 1.0, 1.0, 1.0, 1.0, 1.0, 1.0, 1.0, 1.0, 1.0, 1.0, 1.0, 1.0, 1.0, 1.0, 1.0, 1.0, 1.0, 1.0, 1.0, 1.0, 1.0, 1.0, 1.0, 1.0, 0.9734, 0.9734, 0.9734, 0.9882, 0.9734, 0.9734, 0.9734, 0.9882, 1.0, 1.0, 1.0, 1.0, 1.0, 1.0, 1.0, 1.0, 1.0, 1.0, 1.0, 1.0, 1.0, 1.0, 1.0, 1.0, 1.0, 1.0, 1.0, 1.0, 1.0, 1.0, 1.0, 1.0, 1.0, 1.0, 1.0, 1.0, 1.0, 1.0, 1.0, 1.0, 1.0, 1.0, 1.0, 1.0, 0.9734, 0.9734, 0.9734, 0.9882, 1.0, 1.0, 1.0, 1.0, 1.0, 1.0, 1.0, 1.0, 1.0, 1.0, 1.0, 1.0, 1.0, 1.0, 1.0, 1.0, 1.0, 1.0, 1.0, 1.0, 1.0, 1.0, 1.0, 1.0, 1.0, 1.0, 1.0, 1.0, 1.0, 1.0, 1.0, 1.0, 1.0, 1.0, 1.0, 1.0, 1.0, 1.0, 1.0, 1.0, 1.0, 1.0, 1.0, 1.0, 1.0, 1.0, 1.0, 1.0, 1.0, 1.0, 1.0, 1.0, 1.0, 1.0, 1.0, 1.0, 1.0, 1.0, 1.0, 1.0, 1.0, 1.0, 1.0, 1.0, 1.0, 1.0, 1.0, 1.0, 1.0, 1.0, 1.0, 1.0, 1.0, 1.0, 1.0, 1.0, 1.0, 1.0, 1.0, 1.0, 1.0, 1.0, 1.0, 1.0, 1.0, 1.0, 1.0, 1.0, 1.0, 1.0, 1.0, 1.0, 1.0, 1.0, 1.0, 1.0, 1.0, 1.0, 1.0, 1.0, 1.0, 1.0, 1.0, 1.0, 1.0, 1.0, 1.0, 1.0, 1.0, 1.0, 1.0, 1.0, 1.0, 1.0, 1.0, 1.0, 1.0, 1.0, 1.0, 1.0, 1.0, 1.0, 1.0, 1.0, 1.0, 1.0, 1.0, 1.0, 1.0, 1.0, 1.0, 1.0, 1.0, 1.0, 1.0, 1.0, 0.9734, 0.9734, 0.9734, 0.9882, 1.0, 1.0, 1.0, 1.0, 1.0, 1.0, 1.0, 1.0, 0.9734, 0.9734, 0.9734, 0.9882, 1.0, 1.0, 1.0, 1.0, 1.0, 1.0, 1.0, 1.0, 1.0, 1.0, 1.0, 1.0, 1.0, 1.0, 1.0, 1.0, 1.0, 1.0, 1.0, 1.0, 1.0, 1.0, 1.0, 1.0, 1.0, 1.0, 1.0, 1.0, 1.0, 1.0, 1.0, 1.0, 1.0, 1.0, 1.0, 1.0, 1.0, 1.0, 1.0, 1.0, 1.0, 1.0, 1.0, 1.0, 1.0, 1.0, 1.0, 1.0, 1.0, 1.0, 1.0, 1.0, 1.0, 1.0, 1.0, 1.0, 1.0, 1.0, 1.0, 1.0, 1.0, 1.0, 1.0, 1.0, 1.0, 1.0, 1.0, 1.0, 1.0, 1.0, 1.0, 1.0, 1.0, 1.0, 1.0, 1.0, 1.0, 1.0, 1.0, 1.0, 1.0, 1.0, 1.0, 1.0, 1.0, 1.0, 1.0, 1.0, 1.0, 1.0, 1.0, 1.0, 1.0, 1.0, 1.0, 1.0, 1.0, 1.0, 1.0, 1.0, 1.0, 1.0, 1.0, 1.0, 1.0, 1.0, 1.0, 1.0, 1.0, 1.0, 1.0, 1.0, 1.0, 1.0, 1.0, 1.0, 1.0, 1.0, 1.0, 1.0, 1.0, 1.0, 1.0, 1.0, 1.0, 1.0, 1.0, 1.0, 1.0, 1.0, 1.0, 1.0, 1.0, 1.0, 1.0, 1.0, 1.0, 1.0, 1.0, 1.0, 1.0, 1.0, 1.0, 1.0, 1.0, 1.0, 1.0, 1.0, 1.0, 1.0, 1.0, 1.0, 1.0, 1.0, 1.0, 1.0, 1.0, 1.0, 1.0, 1.0, 1.0, 1.0, 1.0, 1.0, 1.0, 1.0, 1.0, 1.0, 1.0, 1.0, 1.0, 1.0, 1.0, 1.0, 1.0, 1.0, 1.0, 1.0, 1.0, 1.0, 1.0, 1.0, 1.0, 1.0, 1.0, 1.0, 1.0, 1.0, 1.0, 1.0, 1.0, 1.0, 1.0, 1.0, 1.0, 1.0, 1.0, 1.0, 1.0, 1.0, 1.0, 1.0, 1.0, 1.0, 1.0, 1.0, 1.0, 1.0, 0.9734, 0.9734, 0.9734, 0.9882, 1.0, 1.0, 1.0, 1.0, 1.0, 1.0, 1.0, 1.0, 0.9734, 0.9734, 0.9734, 0.9882, 1.0, 1.0, 1.0, 1.0, 0.9734, 0.9734, 0.9734, 0.9882, 0.9734, 0.9734, 0.9734, 0.9882, 1.0, 1.0, 1.0, 1.0, 1.0, 1.0, 1.0, 1.0, 1.0, 1.0, 1.0, 1.0, 1.0, 1.0, 1.0, 1.0, 0.9734, 0.9734, 0.9734, 0.9882, 1.0, 1.0, 1.0, 1.0, 1.0, 1.0, 1.0, 1.0, 0.9734, 0.9734, 0.9734, 0.9882, 1.0, 1.0, 1.0, 1.0, 1.0, 1.0, 1.0, 1.0, 0.9734, 0.9734, 0.9734, 0.9882, 1.0, 1.0, 1.0, 1.0, 1.0, 1.0, 1.0, 1.0, 1.0, 1.0, 1.0, 1.0, 1.0, 1.0, 1.0, 1.0, 0.9734, 0.9734, 0.9734, 0.9882, 1.0, 1.0, 1.0, 1.0, 0.9734, 0.9734, 0.9734, 0.9882, 1.0, 1.0, 1.0, 1.0, 1.0, 1.0, 1.0, 1.0, 1.0, 1.0, 1.0, 1.0, 0.9734, 0.9734, 0.9734, 0.9882, 1.0, 1.0, 1.0, 1.0, 1.0, 1.0, 1.0, 1.0, 0.9734, 0.9734, 0.9734, 0.9882])
me_cube_001.materials.append(mat_material_001)
me_cube_001.materials.append(mat_material)
me_cube_001.materials.append(mat_material_002)
me_cube_001.use_remesh_preserve_volume = False
me_cube_001.use_remesh_preserve_attributes = False
me_cube_001.use_mirror_vertex_groups = False
me_cube_001.update()

# ---- objects
ob_cube_002 = bpy.data.objects.new('Cube.002', me_cube_000)
ob_cube_004 = bpy.data.objects.new('Cube.004', me_cube_004)
ob_cube_001 = bpy.data.objects.new('Cube.001', me_cube_001)
ob_lamp = bpy.data.objects.new('Lamp', light_lamp)
ob_camera = bpy.data.objects.new('Camera', cam_camera)

# ---- transforms, parenting, visibility, modifiers, constraints
ob_cube_002.location = (-1.782, -3.146, 1.501)
ob_cube_002.scale = (3.692, -0.7526, 0.07815)
ob_cube_002.lineart.crease_threshold = 0.0
ob_cube_004.location = (-1.782, 3.832, 1.501)
ob_cube_004.scale = (3.692, 0.7526, 0.07815)
ob_cube_004.lineart.crease_threshold = 0.0
ob_cube_001.location = (4.166, 0.3121, 1.515)
ob_cube_001.scale = (1.175, 1.175, 1.507)
ob_cube_001.lineart.crease_threshold = 0.0
ob_lamp.location = (-2.271, 1.318, 9.457)
ob_lamp.rotation_euler = (0.6503, 0.05522, 1.866)
ob_lamp.lock_rotations_4d = False
ob_lamp.empty_display_type = 'ARROWS'
ob_lamp.color = (0.0, 0.0, 0.0, 0.0)
ob_lamp.lineart.crease_threshold = 0.0
ob_camera.location = (12.04, 0.2083, 7.311)
ob_camera.rotation_euler = (1.109, 0.01082, 1.637)
ob_camera.lock_rotations_4d = False
ob_camera.empty_display_type = 'ARROWS'
ob_camera.color = (0.0, 0.0, 0.0, 0.0)
ob_camera.display_type = 'WIRE'
ob_camera.lineart.crease_threshold = 0.0

# ---- collection membership
col_collection_1.objects.link(ob_cube_002)
col_collection_1.objects.link(ob_cube_004)
col_collection_1.objects.link(ob_cube_001)
col_collection_1.objects.link(ob_lamp)
col_collection_1.objects.link(ob_camera)

# ---- scene / render settings (as saved in the file)
scene.camera = ob_camera
scene.frame_start = 1; scene.frame_end = 35; scene.frame_set(1)
scene.render.engine = 'BLENDER_EEVEE_NEXT'
scene.render.image_settings.color_mode = 'RGB'
scene.render.image_settings.compression = 90
scene.render.resolution_percentage = 50
scene.render.dither_intensity = 0.0
scene.render.bake_margin = 2
scene.render.bake_bias = 0.0
scene.cycles.use_denoising = False
scene.cycles.samples = 10
scene.cycles.sampling_pattern = 'TABULATED_SOBOL'
scene.cycles.light_sampling_threshold = 0.0
scene.cycles.use_adaptive_sampling = False
scene.cycles.use_light_tree = False
scene.cycles.blur_glossy = 0.0
scene.cycles.volume_bounces = 1
scene.cycles.pixel_filter_type = 'GAUSSIAN'
scene.cycles.sample_clamp_indirect = 0.0
scene.view_settings.view_transform = 'Standard'
bpy.context.view_layer.update()
